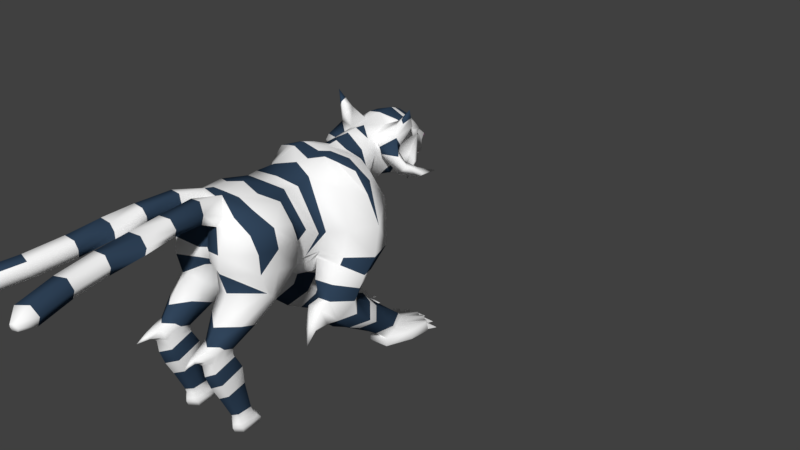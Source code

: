 # Source: Monster_kitty.blend  (saved by Blender 3.3.6; exported with 4.5.12 LTS)
import bpy
from mathutils import Matrix  # noqa: F401  (used for matrix-valued properties, if any)

bpy.ops.wm.read_factory_settings(use_empty=True)
scene = bpy.context.scene
scene.name = 'Scene'

# ---- collections
col_collection_1 = bpy.data.collections.new('Collection 1'); scene.collection.children.link(col_collection_1)
col_collection_2 = bpy.data.collections.new('Collection 2'); scene.collection.children.link(col_collection_2)

# ---- materials (node trees are filled in below, after node groups)
mat_eyes = bpy.data.materials.new('Eyes')
mat_eyes.alpha_threshold = 0.0
mat_eyes.use_transparent_shadow = False
mat_eyes.diffuse_color = (0.04203, 0.0091, 0.0299, 1.0)
mat_eyes.roughness = 0.5
mat_material = bpy.data.materials.new('Material')
mat_material.alpha_threshold = 0.0
mat_material.use_transparent_shadow = False
mat_material.diffuse_color = (1.0, 1.0, 1.0, 1.0)
mat_material.roughness = 0.5
mat_material.line_color = (0.0, 0.0, 0.0, 1.0)
mat_nose = bpy.data.materials.new('Nose')
mat_nose.alpha_threshold = 0.0
mat_nose.use_transparent_shadow = False
mat_nose.diffuse_color = (0.3264, 0.1177, 0.2742, 1.0)
mat_nose.roughness = 0.5
mat_teeeth = bpy.data.materials.new('Teeeth')
mat_teeeth.alpha_threshold = 0.0
mat_teeeth.use_transparent_shadow = False
mat_teeeth.roughness = 0.5
mat_stripes = bpy.data.materials.new('Stripes')
mat_stripes.alpha_threshold = 0.0
mat_stripes.use_transparent_shadow = False
mat_stripes.diffuse_color = (0.03082, 0.05839, 0.1025, 1.0)
mat_stripes.roughness = 0.5
mat_mouth = bpy.data.materials.new('Mouth')
mat_mouth.alpha_threshold = 0.0
mat_mouth.use_transparent_shadow = False
mat_mouth.diffuse_color = (0.8, 0.0417, 0.07084, 1.0)
mat_mouth.roughness = 0.5

# ---- material node trees

# ---- world
world_world = bpy.data.worlds.new('World'); scene.world = world_world
world_world.color = (0.05088, 0.05088, 0.05088)
world_world.use_sun_shadow = False
world_world.sun_shadow_jitter_overblur = 0.0
world_world.cycles.sampling_method = 'MANUAL'

# ---- meshes
me_cube = bpy.data.meshes.new('Cube')
me_cube.from_pydata([(0.5572, 0.6689, 2.426), (0.5857, -1.708, 2.052), (0.6035, 1.199, 4.336), (0.8786, -1.556, 4.392), (0.6678, -2.97, 2.807), (0.0, 1.455, 4.718), (0.6417, -2.605, 4.36), (-0.007482, 1.511, 2.851), (0.5444, -0.242, 2.523), (0.457, 1.399, 4.445), (0.5189, -0.3601, 4.427), (0.1721, 1.496, 2.874), (0.0, 1.076, 2.087), (2.32e-17, -1.845, 2.685), (2.682e-07, 1.067, 4.656), (-4.524e-07, -1.724, 4.651), (-3.483e-07, -2.515, 2.934), (-3.2e-07, -2.521, 4.447), (-1.434e-07, -0.1868, 4.555), (7.171e-08, -0.3426, 1.866), (1.201, 0.8131, 1.923), (1.074, 0.9906, 4.212), (1.107, -0.09618, 2.378), (1.002, 0.02349, 4.143), (1.109, -2.036, 2.414), (1.304, -1.668, 4.069), (1.228, -2.379, 2.745), (1.106, -2.622, 4.117), (0.7477, 1.375, 3.676), (0.7884, -1.078, 3.431), (0.636, -3.077, 3.705), (0.7391, -0.121, 3.082), (0.5761, 1.519, 3.907), (-4.782e-07, -2.809, 3.569), (1.148, 1.383, 3.471), (1.136, 0.1248, 3.11), (1.143, -1.369, 3.459), (1.197, -2.521, 3.671), (0.7499, -3.051, 1.626), (0.7076, -3.623, 1.866), (0.5036, -3.051, 1.626), (0.473, -3.451, 1.864), (0.8767, -3.097, 1.636), (0.905, -3.453, 1.857), (0.3508, -2.821, 4.143), (0.2587, -2.538, 4.71), (-4.35e-07, -2.776, 3.286), (0.1066, -2.814, 4.123), (0.655, -3.096, 3.303), (0.416, -3.233, 4.88), (0.4529, -3.266, 4.396), (0.1751, -3.244, 4.871), (0.1831, -3.235, 4.421), (1.102e-07, 0.4932, 4.593), (0.403, 0.4524, 4.712), (-4.676e-07, -2.626, 4.233), (0.4473, -2.678, 4.339), (0.5183, -3.253, 4.624), (0.1392, -3.237, 4.646), (0.1038, -2.73, 4.37), (0.5299, -4.057, 4.854), (0.5568, -4.016, 4.473), (0.2479, -4.09, 4.855), (0.2389, -4.009, 4.511), (0.6414, -4.03, 4.649), (0.1965, -4.05, 4.685), (0.5824, -4.797, 4.817), (0.6173, -4.766, 4.41), (0.2813, -4.824, 4.815), (0.2787, -4.748, 4.446), (0.7045, -4.778, 4.599), (0.23, -4.785, 4.632), (0.8163, 2.072, -0.006636), (0.7847, 1.309, -0.1754), (1.02, 2.108, -1.011e-05), (1.026, 1.323, -0.1448), (0.0, 1.725, 4.749), (-0.008799, 1.803, 3.2), (0.3424, 1.736, 4.573), (0.1335, 1.83, 3.222), (0.4737, 1.806, 4.168), (0.4547, -0.9627, 2.583), (0.6193, -0.7851, 4.38), (-3.411e-07, -0.7883, 4.435), (3.585e-08, -0.936, 2.369), (0.804, -0.4132, 3.18), (0.3304, -1.42, 2.751), (0.5342, -1.105, 4.408), (-3.656e-07, -1.172, 4.456), (0.7449, -0.7256, 3.379), (1.49e-08, -1.38, 2.556), (0.5294, 0.3071, 2.432), (1.434e-07, 0.2347, 1.789), (1.507, 0.2505, 2.124), (1.437, 0.4744, 3.977), (1.593, 0.6494, 3.21), (0.6475, 1.669, -0.08115), (1.195, 1.678, -0.0794), (0.3804, -2.203, 4.578), (0.1083, -2.69, 4.668), (0.7447, -2.199, 4.413), (1.209, -2.506, 3.215), (1.146, -1.445, 2.968), (0.676, -1.254, 2.965), (0.7734, -0.3163, 0.896), (1.069, -0.1664, 0.974), (1.085, 0.4283, 1.292), (0.7529, 0.4352, 1.32), (1.367, 0.131, 1.133), (0.6244, 0.1503, 1.152), (1.072, -0.4123, 1.582), (0.6523, 0.4279, 1.468), (0.8264, -0.5126, 1.637), (1.096, 0.4352, 1.442), (1.374, 0.05956, 1.5), (0.5675, 0.1167, 1.544), (0.6417, -0.2237, 2.624), (1.123, -0.002185, 2.531), (0.8385, 1.29, 2.746), (0.4163, 1.566, 3.337), (1.394, 1.147, 2.508), (0.331, 1.828, 3.763), (0.6463, -0.6854, 2.696), (0.6672, -1.073, 3.003), (1.597, 0.4995, 2.502), (0.7861, -0.9281, 0.9714), (0.9272, -0.8327, 0.8845), (1.071, -0.8625, 1.091), (0.9312, -0.9358, 1.216), (0.7406, -0.6057, 1.014), (0.7168, -0.7248, 1.502), (1.045, -0.4992, 1.036), (1.048, -0.6537, 1.462), (0.4529, 0.2163, 4.672), (-1.659e-08, 0.1532, 4.519), (1.892e-07, 0.7801, 4.62), (0.5195, 0.8924, 4.546), (0.7226, 0.3025, 4.593), (0.7391, 0.6828, 4.554), (1.112, 0.4578, 4.437), (1.003, -1.114, 0.7383), (0.1954, -1.971, 2.414), (0.1817, -2.771, 3.088), (0.2395, -1.781, 2.645), (0.1677, -2.546, 2.943), (0.1434, -1.398, 2.644), (0.3568, 1.259, 2.565), (0.4453, 0.8044, 2.086), (0.4713, -0.3285, 2.111), (0.4881, -0.5041, 2.361), (0.4583, 0.2244, 2.138), (0.6075, 1.151, 2.783), (-0.004921, 1.341, 2.517), (0.7077, 1.265, 3.218), (0.5937, 1.364, 2.924), (0.704, 0.9502, 2.231), (0.2452, 1.121, 4.484), (0.0, 1.263, 4.684), (0.1465, -2.907, 3.562), (0.1541, -2.897, 3.32), (-4.423e-07, -2.749, 4.009), (0.5824, -4.797, 4.817), (0.6173, -4.766, 4.41), (0.2813, -4.824, 4.815), (0.2787, -4.748, 4.446), (0.7045, -4.778, 4.599), (0.23, -4.785, 4.632), (0.5947, -5.599, 4.76), (0.641, -5.596, 4.354), (0.2928, -5.612, 4.751), (0.3029, -5.56, 4.379), (0.7229, -5.6, 4.545), (0.2479, -5.583, 4.566), (-3.931e-07, -2.65, 3.116), (7.451e-09, -1.613, 2.62), (0.7218, 2.745, 3.997), (0.5386, 2.474, 4.548), (0.4525, 2.232, 3.702), (0.3228, 2.825, 3.351), (0.4104, 3.141, 3.799), (0.3717, 3.265, 4.549), (0.614, 2.464, 3.88), (0.7462, 2.389, 4.313), (0.3716, 1.986, 4.591), (0.6819, 2.747, 4.571), (0.7051, 3.048, 4.357), (0.614, 2.745, 3.618), (0.3795, 2.464, 3.5), (0.6488, 3.063, 3.953), (0.414, 3.085, 3.544), (0.4319, 3.496, 4.001), (3.872e-07, 2.544, 4.875), (0.0, 2.969, 4.876), (0.0, 1.994, 4.73), (1.291e-07, 2.602, 3.311), (2.581e-07, 2.241, 3.441), (0.0, 2.987, 3.634), (1.291e-07, 3.048, 3.311), (2.581e-07, 3.524, 4.28), (2.587e-07, 3.483, 4.194), (0.3777, 3.612, 3.682), (0.3133, 3.705, 3.923), (0.0, 3.949, 3.67), (2.594e-07, 3.974, 4.035), (0.3192, 3.436, 3.475), (0.3283, 3.196, 3.699), (0.0, 3.94, 3.603), (1.292e-07, 3.569, 3.277), (2.589e-07, 3.957, 3.823), (0.2051, 3.928, 3.979), (2.592e-07, 3.637, 4.134), (0.0, 4.029, 3.935), (2.589e-07, 3.991, 3.755), (0.2051, 3.947, 3.911), (2.309e-07, 3.907, 3.359), (1.567e-07, 3.769, 3.167), (0.2071, 3.719, 3.309), (0.1757, 3.741, 3.621), (0.203, 3.612, 3.519), (0.0, 3.509, 3.554), (0.2478, 3.022, 3.843), (0.2306, 3.811, 3.666), (0.1685, 3.881, 3.754), (-0.0002734, 3.885, 3.682), (0.32, 3.593, 3.623), (0.2611, 3.524, 3.497), (0.0009329, 3.395, 3.55), (0.1596, 3.503, 3.376), (1.394e-07, 3.643, 3.236), (0.1852, 3.619, 3.34), (0.1317, 3.544, 4.12), (0.07599, 3.482, 4.206), (0.4062, 3.395, 4.421), (0.171, 3.543, 4.315), (0.5794, 3.263, 4.426), (0.7418, 2.92, 4.513), (0.54, 3.367, 4.175), (0.3131, 3.512, 4.172), (0.3673, 3.461, 4.175), (0.475, 3.352, 4.229), (0.4297, 3.321, 4.339), (0.5698, 2.968, 4.305), (0.5265, 3.257, 4.272), (0.2904, 3.429, 4.246), (0.3278, 3.4, 4.287), (0.3012, 3.436, 4.228), (0.3737, 3.41, 4.195), (0.8318, 2.351, 4.779), (0.8204, 2.161, 4.576), (0.7046, 2.391, 4.893), (1.066, 2.429, 4.835), (0.0, 3.25, 4.758), (0.1858, 3.472, 4.498), (0.3813, 3.353, 4.484), (-3.173e-17, 3.484, 4.448), (0.4558, 3.34, 4.3), (0.5799, 3.192, 4.29), (0.2568, 3.467, 4.244), (0.3242, 3.409, 4.315), (0.3003, 3.459, 4.198), (0.497, 3.334, 4.192), (0.3286, 3.414, 4.217), (1.06, 2.334, 5.254), (0.2715, 2.387, 4.693), (3.63e-07, 2.273, 4.726), (0.1698, 3.336, 4.652), (-3.014e-17, 3.441, 4.578), (0.2551, 3.172, 4.678), (0.3949, 2.918, 4.753), (0.3897, 2.533, 4.734), (0.4079, 2.673, 4.761), (0.8794, 2.719, 3.809), (0.6934, 2.697, 3.332), (0.8064, 2.957, 3.765), (-1.741e-07, -2.18, 2.81), (1.168, -2.208, 2.579), (1.257, -2.116, 4.142), (1.17, -1.945, 3.565), (0.5036, -3.284, 1.704), (0.8747, -3.316, 1.715), (1.177, -1.976, 3.092), (0.2054, -2.259, 2.661), (0.7329, -2.667, -0.01777), (0.7407, -3.168, -0.05865), (0.5832, -2.687, -0.01938), (0.5832, -3.059, -0.03255), (0.8666, -2.722, -0.02445), (0.8635, -3.074, -0.02948), (0.7082, -2.528, -0.2668), (0.5832, -2.873, -0.02597), (0.8651, -2.898, -0.02697), (0.7409, 2.153, 4.766), (0.5097, 2.258, 4.186), (0.4156, 2.12, 4.108), (0.4252, 1.961, 4.434), (0.3797, 1.915, 4.388), (0.5213, 1.932, 4.353), (0.7943, 2.265, 4.231), (1.062, 1.947, 4.253), (0.6098, 1.896, 4.209), (0.9913, 2.249, 4.033), (1.251, 2.039, 4.02), (0.9428, 2.076, 3.744), (1.267, 2.366, 3.916), (1.473, 2.311, 3.82), (1.318, 2.35, 3.685), (1.47, 2.754, 3.771), (0.6341, 2.139, 4.082), (1.11, 2.393, 3.79), (0.7665, 2.109, 4.004), (0.9242, 2.203, 3.929), (1.079, -3.011, 2.199), (1.017, -2.575, 2.015), (0.6664, -2.373, 1.822), (0.6896, -3.397, 2.215), (0.3084, -3.09, 2.303), (0.3491, -2.515, 1.998), (0.3287, -2.803, 2.151), (1.048, -2.793, 2.107), (0.4584, -3.462, 0.9591), (0.7201, 0.01638, 0.5944), (1.104, 0.8776, 0.9985), (1.416, 0.5224, 0.7978), (0.565, 0.5391, 0.8097), (1.092, 0.1883, 0.6362), (0.7428, 1.042, 1.026), (0.4584, -3.167, 1.059), (0.7703, -2.872, 1.16), (0.931, -2.926, 1.135), (0.9284, -3.207, 1.046), (0.4584, -2.872, 1.16), (0.721, -3.625, 0.8643), (0.9259, -3.488, 0.9566), (0.4843, -3.618, 1.538), (0.7594, -3.069, 1.535), (0.4843, -3.069, 1.535), (0.8966, -3.641, 1.543), (0.4843, -3.344, 1.536), (0.9011, -3.121, 1.529), (0.8989, -3.381, 1.536), (0.7159, -3.782, 1.506), (0.4747, -3.325, 1.392), (0.9133, -3.1, 1.46), (0.9109, -3.362, 1.379), (0.7184, -3.751, 1.214), (0.4747, -3.599, 1.301), (0.7642, -3.05, 1.483), (0.4747, -3.05, 1.483), (0.9086, -3.624, 1.299), (0.5172, -3.065, 0.6395), (0.8944, -2.87, 0.6862), (0.8923, -3.097, 0.6308), (0.7268, -3.437, 0.5097), (0.5172, -3.303, 0.5759), (0.7661, -2.827, 0.7031), (0.5172, -2.827, 0.7031), (0.8903, -3.324, 0.5754), (0.5514, -3.795, 1.65), (0.5649, -3.725, 1.821), (0.7098, -3.828, 1.834), (0.8229, -3.737, 1.829), (0.8397, -3.811, 1.654), (0.7133, -3.909, 1.628), (0.6297, -4.003, 1.697), (0.6364, -4.0, 1.779), (0.7077, -4.044, 1.768), (0.7634, -4.006, 1.78), (0.7717, -4.01, 1.696), (0.7095, -4.047, 1.671), (0.9007, -3.549, 1.697), (0.5139, -3.696, 1.587), (0.877, -3.699, 1.581), (0.7387, -4.263, 1.656), (0.4788, -3.537, 1.696), (0.8042, 2.757, -0.3321), (0.6575, 1.427, -0.2571), (1.037, 2.753, -0.3321), (1.133, 1.43, -0.2571), (0.4623, 1.979, -0.2439), (1.383, 2.039, -0.2439), (0.7968, 2.803, -0.4138), (0.6406, 1.371, -0.4573), (1.045, 2.803, -0.4138), (1.148, 1.394, -0.4573), (0.4325, 1.969, -0.4574), (1.414, 2.032, -0.4574), (0.8294, 2.71, -0.5449), (0.7148, 1.622, -0.5449), (1.011, 2.704, -0.5449), (1.086, 1.613, -0.5449), (0.5627, 2.047, -0.5543), (1.28, 2.093, -0.5521), (0.6806, 0.4036, 0.3803), (1.073, 1.128, 0.7692), (1.337, 0.8187, 0.5817), (0.5976, 0.8271, 0.5901), (1.067, 0.5485, 0.4312), (0.7651, 1.235, 0.7873), (0.7824, 1.156, -0.06784), (1.018, 1.99, 0.1308), (1.19, 1.593, 0.03471), (0.6629, 1.587, 0.0348), (1.022, 1.162, -0.03459), (0.8074, 1.978, 0.1331), (0.7319, 1.87, -0.04389), (1.107, 1.893, -0.03971), (0.5516, 2.647, -0.3321), (1.283, 2.661, -0.3321), (0.5278, 2.673, -0.4138), (1.307, 2.692, -0.4138), (0.6324, 2.631, -0.5449), (1.203, 2.639, -0.5449), (0.926, 2.073, -0.5521), (0.6897, 1.77, -0.06252), (1.151, 1.786, -0.05955), (0.4115, 2.54, -0.2298), (1.433, 2.557, -0.2298), (0.3785, 2.553, -0.4554), (1.467, 2.574, -0.4554), (0.5231, 2.491, -0.5569), (1.319, 2.504, -0.5569), (1.082, 2.5, -0.5569), (0.7606, 2.495, -0.5569), (0.729, -2.624, -0.1556), (0.7437, -3.128, -0.1891), (0.585, -2.64, -0.1649), (0.585, -3.016, -0.1662), (0.8705, -2.676, -0.1689), (0.8675, -3.032, -0.1626), (0.7392, -2.397, -0.3939), (0.585, -2.828, -0.1656), (0.869, -2.854, -0.1658), (0.7478, -3.156, -0.319), (0.5498, -2.546, -0.2941), (0.5498, -3.016, -0.2917), (0.9062, -2.59, -0.2987), (0.9024, -3.035, -0.287), (0.7386, -2.444, -0.5295), (0.5498, -2.781, -0.2929), (0.9043, -2.813, -0.2929), (0.7482, -3.168, -0.3939), (0.5417, -2.455, -0.3939), (0.5417, -3.005, -0.3939), (0.9133, -2.507, -0.3939), (0.9093, -3.027, -0.3939), (0.5417, -2.73, -0.3939), (0.9113, -2.767, -0.3939), (0.7465, -3.116, -0.5295), (0.5664, -2.495, -0.5295), (0.5664, -2.974, -0.5295), (0.8905, -2.54, -0.5295), (0.887, -2.993, -0.5295), (0.7634, -2.805, -0.5295), (0.5664, -2.734, -0.5295), (0.8887, -2.767, -0.5295), (0.2731, 3.625, 3.7), (0.4596, -1.781, 4.529), (0.2883, -2.203, 2.217), (0.232, -2.795, 2.651), (0.2601, -2.5, 2.434), (5.201e-09, -2.235, 4.606), (-3.388e-07, -2.434, 4.534), (0.678, -6.465, 4.704), (0.7392, -6.448, 4.3), (0.3899, -6.543, 4.682), (0.404, -6.487, 4.311), (0.811, -6.436, 4.495), (0.3481, -6.523, 4.494), (0.8817, -7.334, 4.646), (0.9559, -7.303, 4.245), (0.6155, -7.473, 4.612), (0.6334, -7.413, 4.241), (1.016, -7.276, 4.443), (0.5782, -7.462, 4.423), (0.9587, -7.699, 4.485), (0.9846, -7.688, 4.345), (0.866, -7.747, 4.473), (0.8722, -7.726, 4.344), (1.005, -7.678, 4.414), (0.853, -7.743, 4.407), (0.5675, 0.6427, 2.322), (0.575, -0.2713, 2.427), (0.5335, 0.2865, 2.336), (0.1025, 3.951, 4.007), (0.1025, 3.942, 3.901), (4.542e-08, 4.023, 3.903), (0.1025, 3.988, 3.923), (0.1025, 3.969, 3.833), (2.589e-07, 3.974, 3.789), (0.2051, 3.937, 3.945), (1.297e-07, 4.002, 3.985), (0.1025, 3.969, 3.965), (0.1025, 3.955, 3.867), (0.9233, 2.799, -0.4973), (0.9618, 2.816, -0.2677), (0.8848, 2.816, -0.2677), (0.9233, 3.145, -0.5272), (0.718, 2.726, -0.4973), (0.75, 2.753, -0.2677), (0.6763, 2.73, -0.2677), (0.6159, 3.056, -0.5272), (1.144, 2.729, -0.4973), (1.185, 2.734, -0.2677), (1.112, 2.756, -0.2677), (1.244, 3.061, -0.5272), (1.343, 2.588, -0.4973), (1.385, 2.588, -0.2677), (1.313, 2.618, -0.2677), (1.474, 2.908, -0.5272), (0.4993, 2.588, -0.4973), (0.5264, 2.62, -0.2677), (0.4575, 2.585, -0.2677), (0.3437, 2.897, -0.5272), (0.1751, -3.244, 4.871), (0.2164, 3.762, 3.602), (0.164, 3.844, 3.731), (0.1843, 3.83, 3.625), (0.1773, 3.708, 3.738), (0.1727, 3.762, 3.602), (0.2646, 3.708, 3.738), (0.155, 3.78, 3.429), (0.1078, 3.804, 3.628), (0.1516, 3.808, 3.695), (0.05225, 3.892, 3.686), (0.09092, 3.833, 3.699), (0.01425, 3.872, 3.698), (0.1334, 3.851, 3.686), (0.06608, 3.851, 3.695), (0.02861, 3.845, 3.627), (0.1634, 3.757, 3.689), (0.1102, 3.762, 3.602), (0.1564, 3.732, 3.604), (0.1453, 3.756, 3.607), (0.05127, 3.98, 3.794), (0.0769, 3.974, 3.875), (0.08942, 3.958, 3.857), (0.9596, 2.827, -0.2571), (0.8819, 2.828, -0.2571), (0.9624, 2.876, -0.4573), (0.8796, 2.876, -0.4573), (0.72, 2.793, -0.2571), (0.6358, 2.756, -0.2571), (1.119, 2.795, -0.2571), (1.201, 2.764, -0.2571), (0.7071, 2.832, -0.4573), (0.6174, 2.789, -0.4573), (1.133, 2.839, -0.4573), (1.22, 2.802, -0.4573), (0.5049, 2.659, -0.248), (0.4582, 2.6, -0.2389), (1.333, 2.675, -0.248), (1.383, 2.616, -0.2389), (0.478, 2.681, -0.4567), (0.4282, 2.617, -0.456), (1.361, 2.701, -0.4567), (1.414, 2.638, -0.456), (1.089, -0.3297, 1.98), (0.7007, -0.4674, 2.032), (1.148, 0.6241, 1.682), (1.44, 0.155, 1.812), (0.5505, 0.1262, 1.94), (0.6781, 0.689, 1.849), (0.6099, 0.5353, 1.895), (1.206, 0.8036, 4.127), (0.946, 2.342, 5.016), (1.063, 2.382, 5.044), (0.9403, 2.248, 4.915), (0.8824, 2.363, 5.073), (0.9006, 2.244, 5.01), (0.8359, 1.921, 4.231), (0.5655, 1.914, 4.281), (0.7916, 1.939, 4.303), (0.0, 3.109, 4.818), (-0.0001367, 3.114, 3.793)], [], [(147, 12, 152, 146), (89, 87, 3, 29), (316, 313, 38, 40), (146, 152, 7, 11), (29, 3, 25, 36), (116, 8, 117), (14, 156, 157), (150, 148, 19, 92), (135, 53, 54), (3, 456, 98, 100), (30, 6, 56, 44), (87, 88, 15, 456), (95, 94, 23, 35), (139, 94, 563, 138), (28, 2, 21, 34), (402, 398, 73, 75), (277, 276, 27, 37), (100, 6, 27, 276), (48, 4, 26), (318, 311, 43, 279), (30, 37, 27), (277, 37, 101), (118, 153, 28, 34, 120), (124, 95, 35, 117), (48, 159, 142, 4), (10, 31, 35, 23), (103, 29, 36, 102), (9, 32, 80, 78), (89, 29, 103), (28, 32, 9), (355, 354, 282, 284), (350, 351, 290, 286), (317, 316, 40, 278), (311, 314, 39, 43), (313, 312, 42, 38), (13, 174, 143, 141), (99, 59, 58, 51), (52, 50, 61, 63), (158, 159, 48, 30), (158, 33, 46, 159), (164, 162, 168, 170), (47, 160, 33, 158), (47, 44, 50, 52), (45, 99, 51, 49), (44, 56, 57, 50), (137, 54, 133), (133, 134, 18, 10), (136, 54, 138), (65, 63, 69, 71), (57, 56, 45, 49), (56, 6, 45), (58, 59, 47, 52), (55, 59, 99, 17), (57, 49, 60, 64), (62, 65, 71, 68), (50, 57, 64, 61), (51, 58, 65, 62), (58, 52, 63, 65), (49, 51, 62, 60), (69, 67, 162, 164), (70, 66, 161, 165), (60, 62, 68, 66), (64, 60, 66, 70), (63, 61, 67, 69), (61, 64, 70, 67), (97, 75, 377, 379), (403, 399, 74, 72), (403, 72, 404), (400, 402, 75, 97), (80, 295, 78), (5, 9, 78, 76), (119, 11, 79, 121), (11, 7, 77, 79), (31, 85, 122), (149, 81, 84), (10, 18, 83, 82), (31, 10, 82, 85), (122, 85, 89, 123), (81, 86, 145), (82, 83, 88, 87), (85, 82, 87, 89), (400, 97, 414), (398, 401, 96, 73), (74, 376, 536), (120, 34, 95, 124), (34, 21, 563, 95), (147, 150, 92, 12), (100, 98, 45, 6), (1, 103, 102, 24), (275, 280, 101, 26), (30, 48, 101, 37), (112, 115, 109, 104), (113, 114, 108, 106), (114, 110, 105, 108), (115, 111, 107, 109), (111, 113, 106, 107), (130, 129, 125), (561, 111, 562), (560, 562, 111, 115), (559, 556, 110, 114), (558, 559, 114, 113), (557, 560, 115, 112), (20, 120, 124, 93), (81, 122, 123, 86), (8, 116, 122, 81, 149), (32, 119, 121, 80), (77, 195, 79), (93, 124, 117, 22), (0, 118, 155), (31, 116, 117, 35), (28, 153, 154, 119, 32), (86, 123, 103), (127, 128, 140), (129, 131, 126), (132, 130, 128), (131, 132, 127), (105, 110, 132, 131), (110, 112, 130, 132), (104, 105, 131, 129), (112, 104, 129, 130), (2, 136, 138, 21), (54, 53, 134), (23, 137, 133, 10), (54, 137, 139), (2, 156, 136), (137, 23, 94, 139), (138, 54, 139), (136, 135, 54), (133, 54, 134), (128, 130, 125), (127, 132, 128), (126, 131, 127), (125, 129, 126), (274, 13, 141, 281), (125, 126, 140), (126, 127, 140), (128, 125, 140), (314, 315, 41, 39), (90, 145, 143, 174), (86, 1, 143), (84, 145, 90), (0, 91, 150, 147), (8, 149, 148), (91, 8, 148, 150), (119, 154, 146, 11), (147, 146, 151), (118, 0, 151), (153, 118, 151), (0, 147, 151), (146, 154, 151), (154, 153, 151), (561, 155, 20, 558), (155, 118, 120, 20), (136, 156, 135), (157, 156, 2, 9, 5), (156, 14, 135), (142, 159, 46, 173), (47, 158, 44), (165, 161, 167, 171), (160, 47, 59, 55), (67, 70, 165, 162), (68, 71, 166, 163), (71, 69, 164, 166), (66, 68, 163, 161), (168, 171, 466, 463), (170, 168, 463, 465), (162, 165, 171, 168), (163, 166, 172, 169), (166, 164, 170, 172), (161, 163, 169, 167), (173, 16, 144, 142), (175, 182, 181), (184, 176, 247, 250), (175, 181, 186), (188, 185, 273), (185, 175, 271), (176, 184, 270, 269), (80, 293, 295), (178, 187, 194), (189, 197, 207, 227, 204), (254, 252, 233), (176, 269, 263), (79, 195, 177, 121), (178, 194, 197), (221, 223, 202), (180, 265, 267), (198, 233, 231, 199), (199, 231, 230), (196, 220, 179, 205), (189, 178, 197), (194, 187, 195), (187, 177, 195), (78, 183, 193), (191, 270, 268, 192), (184, 180, 267, 268), (185, 190, 236), (185, 188, 190), (188, 179, 190), (188, 189, 179), (188, 186, 189), (186, 178, 189), (186, 187, 178), (186, 181, 187), (181, 177, 187), (184, 235, 234), (182, 185, 235), (182, 175, 185), (181, 292, 293, 177), (181, 182, 292), (182, 184, 250, 248), (209, 201, 222), (203, 210, 209, 483), (190, 179, 200, 201), (217, 218, 206), (210, 230, 201, 209), (227, 207, 228, 229), (189, 204, 205), (222, 221, 202), (492, 535, 488, 212, 533, 534, 487), (211, 486, 485), (491, 489, 213, 486), (226, 196, 205, 224), (214, 216, 215), (229, 228, 215, 216), (206, 219, 217), (224, 225, 218, 217), (206, 218, 216, 214), (201, 200, 221, 222), (200, 455, 221), (208, 484, 209, 222, 202), (220, 196, 573), (205, 204, 225, 224), (219, 226, 224, 217), (218, 225, 229, 216), (229, 225, 204, 227), (234, 232, 253, 180), (231, 233, 258, 257), (238, 237, 259, 246), (232, 234, 256, 240), (230, 210, 199), (234, 235, 185), (237, 190, 201, 230), (230, 231, 257), (237, 238, 190), (238, 236, 190), (185, 236, 260, 241), (243, 244, 261, 245), (244, 255, 239, 261), (230, 257, 259), (242, 239, 255), (260, 256, 241), (234, 185, 241, 256), (236, 238, 246, 260), (233, 232, 240, 258), (237, 230, 259), (180, 184, 234), (565, 564, 262), (566, 565, 262), (183, 296, 248), (263, 249, 176), (252, 265, 180), (252, 180, 253, 233), (233, 253, 232), (266, 265, 252), (242, 255, 240, 256), (244, 243, 257, 258), (255, 244, 258, 240), (243, 245, 259, 257), (239, 242, 256, 260), (245, 261, 246, 259), (261, 239, 260, 246), (567, 568, 262), (564, 567, 262), (247, 176, 249), (183, 249, 263), (263, 264, 193), (264, 263, 191), (184, 182, 235), (193, 183, 263), (269, 270, 191), (268, 270, 184), (268, 267, 192), (263, 269, 191), (267, 265, 251, 572), (265, 266, 251), (249, 183, 291), (179, 189, 205), (271, 272, 273), (271, 273, 185), (186, 188, 273, 272), (175, 186, 272, 271), (16, 274, 281, 144), (24, 102, 280, 275), (315, 317, 278, 41), (353, 349, 289, 285), (354, 350, 286, 282), (102, 36, 277, 280), (312, 318, 279, 42), (36, 25, 276, 277), (3, 100, 276, 25), (6, 30, 27), (283, 285, 426, 424), (290, 287, 428, 431), (287, 283, 424, 428), (289, 284, 425, 430), (356, 352, 283, 287), (351, 356, 287, 290), (352, 353, 285, 283), (349, 355, 284, 289), (291, 183, 248), (568, 291, 248, 566), (298, 569, 299, 302, 301), (293, 80, 121, 177), (292, 307, 296, 294), (293, 292, 294, 295), (248, 296, 571, 298), (294, 296, 183), (296, 570, 571), (295, 294, 183), (248, 298, 297), (307, 309, 299), (301, 302, 305, 304), (298, 301, 300), (297, 300, 310), (304, 305, 306), (301, 304, 303), (302, 310, 308, 305), (303, 304, 306), (305, 308, 306), (309, 310, 302), (306, 308, 303), (308, 310, 300, 303), (307, 292, 182), (309, 307, 182, 297), (296, 307, 299, 570), (299, 309, 302), (309, 297, 310), (297, 298, 300), (182, 248, 297), (300, 301, 303), (295, 183, 78), (24, 275, 318, 312), (144, 281, 459, 458), (4, 458, 315, 314), (1, 24, 312, 313), (26, 4, 314, 311), (281, 141, 457, 459), (275, 26, 311, 318), (143, 1, 457, 141), (341, 347, 330, 326), (344, 345, 319, 331), (343, 348, 332, 329), (348, 344, 331, 332), (346, 342, 328, 327), (345, 341, 326, 319), (104, 109, 323, 320), (106, 108, 322, 321), (108, 105, 324, 322), (109, 107, 325, 323), (107, 106, 321, 325), (342, 343, 329, 328), (347, 346, 327, 330), (105, 104, 320, 324), (40, 38, 334, 335), (42, 279, 339, 338), (41, 278, 373), (38, 42, 338, 334), (333, 340, 370), (279, 369, 336, 339), (39, 41, 358, 359), (278, 40, 335, 337), (335, 334, 346, 347), (338, 339, 343, 342), (333, 337, 341, 345), (334, 338, 342, 346), (336, 340, 344, 348), (339, 336, 348, 343), (340, 333, 345, 344), (337, 335, 347, 341), (326, 330, 355, 349), (331, 319, 353, 352), (329, 332, 356, 351), (332, 331, 352, 356), (327, 328, 350, 354), (319, 326, 349, 353), (328, 329, 351, 350), (330, 327, 354, 355), (357, 362, 368, 363), (359, 358, 364, 365), (41, 373, 370, 357, 358), (340, 371, 361, 362), (336, 369, 371), (43, 39, 359, 360), (368, 367, 372), (364, 363, 372), (360, 359, 365, 366), (358, 357, 363, 364), (362, 361, 367, 368), (361, 360, 366, 367), (371, 340, 336), (370, 373, 333), (367, 366, 372), (365, 364, 372), (363, 368, 372), (366, 365, 372), (370, 340, 362, 357), (371, 369, 43, 360, 361), (369, 279, 43), (373, 278, 337, 333), (379, 377, 383, 385), (536, 376, 382, 538), (72, 374, 540), (75, 73, 375, 377), (73, 96, 378, 375), (414, 97, 379, 416), (381, 384, 390, 387), (383, 381, 387, 389), (410, 552, 408), (377, 375, 381, 383), (375, 378, 384, 381), (416, 379, 385, 418), (421, 411, 420), (387, 390, 412, 391, 389), (418, 385, 391, 420), (388, 538, 382), (385, 383, 389, 391), (320, 323, 395, 392), (321, 322, 394, 393), (322, 324, 396, 394), (323, 325, 397, 395), (325, 321, 393, 397), (324, 320, 392, 396), (392, 395, 401, 398), (393, 394, 400, 399), (394, 396, 402, 400), (395, 397, 403, 401), (397, 393, 399, 403), (396, 392, 398, 402), (386, 544, 380), (411, 547, 409), (422, 410, 411, 421), (419, 410, 422), (410, 386, 388, 411), (543, 407, 409, 547), (540, 374, 380, 544), (405, 407, 543), (404, 406, 548), (401, 403, 404, 413), (74, 399, 405), (96, 413, 415, 378), (548, 406, 408, 552), (378, 415, 417, 384), (390, 419, 422, 412), (412, 422, 421), (384, 417, 419, 390), (554, 555, 418, 420, 411), (412, 421, 420, 391), (551, 416, 418, 555), (414, 416, 551), (399, 400, 414, 405), (96, 401, 413), (425, 423, 288, 433), (426, 430, 438, 434), (423, 427, 435, 288), (427, 431, 439, 435), (286, 290, 431, 427), (282, 286, 427, 423), (285, 289, 430, 426), (284, 282, 423, 425), (288, 435, 443, 429), (435, 439, 446, 443), (432, 434, 442, 440), (439, 436, 444, 446), (430, 425, 433, 438), (428, 424, 432, 436), (431, 428, 436, 439), (424, 426, 434, 432), (440, 442, 449, 447), (446, 444, 451, 454), (444, 440, 447, 451), (445, 441, 448, 453), (434, 438, 445, 442), (433, 288, 429, 441), (438, 433, 441, 445), (436, 432, 440, 444), (453, 452, 447, 449), (452, 437, 450, 454), (447, 452, 454, 451), (448, 437, 452, 453), (443, 446, 454, 450), (429, 443, 450, 437), (442, 445, 453, 449), (441, 429, 437, 448), (179, 220, 455, 200), (455, 223, 221), (1, 86, 103), (456, 3, 87), (98, 456, 15), (458, 459, 317, 315), (459, 457, 316, 317), (458, 4, 142, 144), (457, 1, 313, 316), (145, 86, 143), (98, 15, 460), (45, 98, 460), (99, 45, 461, 17), (461, 45, 460), (465, 463, 469, 471), (466, 462, 468, 472), (169, 172, 467, 464), (172, 170, 465, 467), (167, 169, 464, 462), (171, 167, 462, 466), (473, 471, 477, 479), (470, 473, 479, 476), (463, 466, 472, 469), (464, 467, 473, 470), (467, 465, 471, 473), (462, 464, 470, 468), (479, 478, 474, 476), (475, 478, 479, 477), (468, 470, 476, 474), (472, 468, 474, 478), (471, 469, 475, 477), (469, 472, 478, 475), (490, 491, 486, 211), (203, 483, 491, 490), (483, 209, 489, 491), (485, 487, 534), (485, 486, 487), (486, 213, 487), (489, 492, 487, 213), (209, 484, 492, 489), (484, 208, 488, 535), (8, 91, 482, 481), (91, 0, 480, 482), (0, 155, 480), (556, 22, 481, 557), (8, 481, 22, 117), (84, 81, 145), (493, 496, 494), (494, 496, 495), (495, 496, 493), (493, 494, 495), (497, 500, 498), (498, 500, 499), (499, 500, 497), (497, 498, 499), (501, 504, 502), (502, 504, 503), (503, 504, 501), (501, 502, 503), (505, 508, 506), (506, 508, 507), (507, 508, 505), (505, 506, 507), (509, 512, 510), (510, 512, 511), (511, 512, 509), (509, 510, 511), (515, 516, 518, 517), (516, 520, 518), (517, 518, 514, 519), (518, 520, 514), (519, 514, 516, 515), (514, 520, 516), (515, 517, 519), (522, 521, 526), (523, 528, 525), (524, 521, 522), (525, 528, 527), (526, 521, 524), (526, 524, 522), (527, 528, 523), (523, 525, 527), (530, 529, 532), (531, 529, 530), (532, 529, 531), (532, 531, 530), (212, 485, 533), (533, 485, 534), (492, 484, 535), (148, 149, 84, 19), (198, 254, 233), (407, 550, 554, 409), (550, 551, 555, 554), (415, 549, 553, 417), (549, 548, 552, 553), (406, 541, 545, 408), (541, 540, 544, 545), (376, 542, 546, 382), (542, 543, 547, 546), (374, 537, 539, 380), (537, 536, 538, 539), (406, 404, 541), (413, 404, 548, 549), (415, 413, 549), (404, 72, 540, 541), (72, 74, 536, 537), (374, 72, 537), (376, 74, 542), (74, 405, 543, 542), (407, 405, 550), (405, 414, 551, 550), (409, 554, 411), (546, 547, 411, 388), (382, 546, 388), (539, 538, 388, 386), (380, 539, 386), (545, 544, 386, 410), (408, 545, 410), (553, 552, 410, 419), (417, 553, 419), (110, 556, 557, 112), (111, 561, 558, 113), (481, 482, 560, 557), (20, 93, 559, 558), (93, 22, 556, 559), (482, 480, 562, 560), (155, 561, 562, 480), (123, 89, 103), (116, 31, 122), (2, 28, 9), (138, 563, 21), (95, 563, 94), (280, 277, 101), (76, 78, 193), (571, 569, 298), (571, 570, 569), (570, 299, 569), (262, 568, 566), (247, 249, 567, 564), (249, 291, 568, 567), (248, 250, 565, 566), (250, 247, 564, 565), (254, 266, 252), (572, 192, 267), (101, 48, 26), (44, 158, 30), (455, 220, 573), (223, 455, 573)])
me_cube.polygons.foreach_set('use_smooth', [1, 1, 1, 1, 1, 1, 1, 1, 1, 1, 1, 1, 1, 1, 1, 1, 1, 1, 1, 1, 1, 1, 1, 1, 1, 1, 1, 1, 1, 1, 1, 1, 1, 1, 1, 1, 1, 1, 1, 1, 1, 1, 1, 1, 1, 1, 1, 1, 1, 1, 1, 1, 1, 1, 1, 1, 1, 1, 1, 1, 1, 1, 1, 1, 1, 1, 1, 1, 1, 1, 1, 1, 1, 1, 1, 1, 1, 1, 1, 1, 1, 1, 1, 1, 1, 1, 1, 1, 1, 1, 1, 1, 1, 1, 1, 1, 1, 1, 1, 1, 1, 1, 1, 1, 1, 1, 1, 1, 1, 1, 1, 1, 1, 1, 1, 1, 1, 1, 1, 1, 1, 1, 1, 1, 1, 1, 1, 1, 1, 1, 1, 1, 1, 1, 1, 1, 1, 1, 1, 1, 1, 1, 1, 1, 1, 1, 1, 1, 1, 1, 1, 1, 1, 1, 1, 1, 1, 1, 1, 1, 1, 1, 1, 1, 1, 1, 1, 1, 1, 1, 1, 1, 1, 1, 1, 1, 1, 1, 1, 1, 1, 1, 1, 1, 1, 1, 1, 1, 1, 1, 1, 1, 1, 1, 1, 1, 1, 1, 1, 1, 1, 1, 1, 1, 1, 1, 1, 1, 1, 1, 1, 1, 1, 1, 1, 1, 1, 1, 1, 1, 1, 1, 1, 1, 1, 1, 1, 1, 1, 1, 1, 1, 1, 1, 1, 1, 1, 1, 1, 1, 1, 1, 1, 1, 1, 1, 1, 1, 1, 1, 1, 1, 1, 1, 1, 1, 1, 1, 1, 1, 1, 1, 1, 1, 1, 1, 1, 1, 1, 1, 1, 1, 1, 1, 1, 1, 1, 1, 1, 1, 1, 1, 1, 1, 1, 1, 1, 1, 1, 1, 1, 1, 1, 1, 1, 1, 1, 1, 1, 1, 1, 1, 1, 1, 1, 1, 1, 1, 1, 1, 1, 1, 1, 1, 1, 1, 1, 1, 1, 1, 1, 1, 1, 1, 1, 1, 1, 1, 1, 1, 1, 1, 1, 1, 1, 1, 1, 1, 1, 1, 1, 1, 1, 1, 1, 1, 1, 1, 1, 1, 1, 1, 1, 1, 1, 1, 1, 1, 1, 1, 1, 1, 1, 1, 1, 1, 1, 1, 1, 1, 1, 1, 1, 1, 1, 1, 1, 1, 1, 1, 1, 1, 1, 1, 1, 1, 1, 1, 1, 1, 1, 1, 1, 1, 1, 1, 1, 1, 1, 1, 1, 1, 1, 1, 1, 1, 1, 1, 1, 1, 1, 1, 1, 1, 1, 1, 1, 1, 1, 1, 1, 1, 1, 1, 1, 1, 1, 1, 1, 1, 1, 1, 1, 1, 1, 1, 1, 1, 1, 1, 1, 1, 1, 1, 1, 1, 1, 1, 1, 1, 1, 1, 1, 1, 1, 1, 1, 1, 1, 1, 1, 1, 1, 1, 1, 1, 1, 1, 1, 1, 1, 1, 1, 1, 1, 1, 1, 1, 1, 1, 1, 1, 1, 1, 1, 1, 1, 1, 1, 1, 1, 1, 1, 1, 1, 1, 1, 1, 1, 1, 1, 1, 1, 1, 1, 1, 1, 1, 1, 1, 1, 1, 1, 1, 1, 1, 1, 1, 1, 1, 1, 1, 1, 1, 1, 1, 1, 1, 1, 1, 1, 1, 1, 1, 1, 1, 1, 1, 1, 1, 0, 0, 0, 0, 0, 0, 0, 0, 0, 0, 0, 0, 0, 0, 0, 0, 0, 0, 0, 0, 0, 0, 0, 0, 0, 0, 0, 0, 0, 0, 0, 0, 0, 0, 0, 0, 0, 0, 0, 1, 1, 1, 1, 1, 1, 1, 1, 1, 1, 1, 1, 1, 1, 1, 1, 1, 1, 1, 1, 1, 1, 1, 1, 1, 1, 1, 1, 1, 1, 1, 1, 1, 1, 1, 1, 1, 1, 1, 1, 1, 1, 1, 1, 1, 1, 1, 1, 1, 1, 1, 1, 1, 1, 1, 1, 1, 1, 1, 1, 1, 1])
me_cube.polygons.foreach_set('material_index', [1, 4, 4, 4, 1, 1, 4, 1, 1, 1, 1, 4, 1, 4, 1, 1, 4, 4, 4, 4, 1, 4, 1, 1, 4, 1, 1, 1, 4, 1, 4, 4, 4, 4, 4, 1, 1, 4, 1, 1, 4, 4, 1, 1, 1, 4, 1, 1, 1, 1, 1, 1, 1, 4, 1, 4, 4, 4, 4, 1, 1, 1, 1, 1, 1, 1, 1, 1, 1, 1, 1, 1, 1, 4, 1, 4, 4, 1, 1, 1, 1, 1, 1, 1, 1, 1, 1, 4, 1, 1, 1, 1, 1, 1, 1, 1, 1, 1, 4, 4, 4, 4, 4, 1, 1, 1, 1, 4, 4, 1, 1, 1, 1, 1, 1, 1, 1, 1, 1, 1, 1, 4, 1, 4, 1, 1, 4, 1, 4, 1, 1, 1, 1, 1, 1, 1, 1, 4, 1, 1, 1, 1, 1, 1, 4, 1, 1, 1, 1, 1, 1, 1, 4, 1, 4, 1, 4, 4, 4, 1, 1, 1, 1, 1, 1, 1, 4, 4, 4, 4, 1, 1, 1, 1, 1, 1, 1, 1, 1, 1, 1, 1, 1, 1, 5, 4, 1, 1, 5, 1, 4, 4, 1, 4, 1, 1, 1, 1, 1, 1, 1, 1, 1, 4, 1, 1, 1, 1, 1, 1, 1, 1, 1, 1, 1, 1, 1, 1, 2, 2, 2, 5, 1, 1, 5, 1, 1, 1, 5, 1, 5, 1, 5, 1, 1, 1, 1, 1, 1, 1, 1, 1, 1, 1, 1, 1, 0, 0, 0, 0, 1, 1, 1, 1, 1, 1, 1, 4, 1, 1, 1, 1, 1, 1, 0, 0, 0, 0, 0, 0, 0, 4, 1, 1, 1, 1, 1, 1, 1, 1, 4, 1, 1, 4, 1, 1, 1, 1, 1, 1, 1, 1, 1, 4, 4, 4, 1, 4, 1, 1, 1, 1, 1, 1, 1, 4, 4, 4, 4, 1, 1, 1, 1, 1, 1, 4, 1, 4, 1, 4, 4, 1, 1, 1, 1, 1, 1, 1, 1, 1, 1, 1, 1, 4, 4, 1, 1, 1, 4, 1, 1, 1, 1, 1, 1, 1, 1, 1, 1, 4, 4, 4, 4, 4, 4, 4, 4, 4, 4, 4, 4, 4, 4, 1, 1, 1, 1, 1, 1, 1, 1, 1, 1, 1, 1, 1, 1, 1, 1, 1, 1, 1, 1, 1, 1, 1, 1, 1, 1, 1, 1, 1, 1, 1, 1, 1, 1, 1, 1, 1, 1, 1, 1, 1, 1, 1, 1, 1, 1, 1, 1, 1, 1, 1, 1, 1, 1, 1, 1, 1, 1, 1, 1, 1, 1, 1, 1, 1, 1, 1, 1, 1, 4, 4, 4, 4, 4, 4, 1, 1, 1, 1, 1, 1, 1, 1, 1, 1, 1, 1, 1, 1, 1, 1, 1, 1, 1, 1, 1, 1, 1, 1, 1, 1, 1, 1, 1, 1, 1, 1, 1, 1, 1, 1, 1, 1, 1, 1, 1, 1, 1, 1, 1, 1, 1, 1, 1, 1, 1, 1, 1, 1, 1, 5, 5, 1, 4, 1, 1, 1, 1, 1, 1, 1, 4, 1, 4, 1, 4, 1, 1, 1, 1, 1, 1, 4, 1, 1, 4, 1, 1, 1, 1, 1, 1, 2, 2, 2, 2, 2, 2, 2, 2, 2, 1, 1, 1, 1, 1, 1, 1, 1, 1, 1, 1, 1, 1, 1, 1, 1, 1, 1, 1, 1, 1, 1, 1, 1, 1, 1, 1, 1, 1, 1, 1, 1, 1, 3, 3, 3, 3, 3, 3, 3, 3, 3, 3, 3, 3, 2, 2, 2, 1, 1, 1, 1, 1, 1, 1, 1, 1, 1, 1, 1, 1, 1, 1, 1, 1, 1, 1, 1, 1, 1, 1, 1, 1, 1, 1, 1, 1, 1, 1, 4, 4, 1, 1, 1, 1, 1, 1, 1, 4, 1, 4, 1, 4, 4, 4, 4, 4, 1, 1, 1, 1, 4, 1, 1, 4, 5, 5])
_uv = me_cube.uv_layers.new(name='UVMap')
_uv.uv.foreach_set('vector', [0.1206, 0.6308, 0.1305, 0.5953, 0.1692, 0.5973, 0.1668, 0.6257, 0.5665, 0.4668, 0.4832, 0.5155, 0.4588, 0.4791, 0.5417, 0.4481, 0.5632, 0.2587, 0.5326, 0.2703, 0.4993, 0.1869, 0.5362, 0.1816, 0.1668, 0.6257, 0.1692, 0.5973, 0.1986, 0.5998, 0.1986, 0.6143, 0.5417, 0.4481, 0.4588, 0.4791, 0.4634, 0.4431, 0.507, 0.4268, 0.7085, 0.424, 0.7, 0.417, 0.7492, 0.411, 0.324, 0.7634, 0.304, 0.749, 0.3321, 0.7496, 0.08834, 0.6536, 0.05488, 0.6706, 0.03276, 0.6413, 0.06823, 0.6161, 0.818, 0.6114, 0.7948, 0.6128, 0.792, 0.5819, 0.4588, 0.4791, 0.4292, 0.5012, 0.3951, 0.4929, 0.4116, 0.4654, 0.3758, 0.3824, 0.3794, 0.4492, 0.3608, 0.4482, 0.3456, 0.4241, 0.4832, 0.5155, 0.4574, 0.5509, 0.418, 0.5351, 0.4292, 0.5012, 0.8056, 0.4602, 0.7944, 0.5044, 0.7627, 0.5254, 0.7579, 0.4553, 0.7933, 0.5344, 0.7944, 0.5044, 0.815, 0.5182, 0.8079, 0.5573, 0.8736, 0.5081, 0.8498, 0.5571, 0.8271, 0.5272, 0.8546, 0.4843, 0.7643, 0.1405, 0.7447, 0.1382, 0.7436, 0.124, 0.7669, 0.1221, 0.4666, 0.4082, 0.4388, 0.4354, 0.41, 0.4214, 0.4285, 0.3969, 0.4116, 0.4654, 0.3794, 0.4492, 0.41, 0.4214, 0.4388, 0.4354, 0.3838, 0.3555, 0.3977, 0.3139, 0.4673, 0.3382, 0.4724, 0.268, 0.449, 0.2641, 0.4223, 0.2031, 0.4456, 0.1918, 0.3758, 0.3824, 0.4285, 0.3969, 0.41, 0.4214, 0.4666, 0.4082, 0.4285, 0.3969, 0.4427, 0.3674, 0.881, 0.4398, 0.8884, 0.4745, 0.8736, 0.5081, 0.8546, 0.4843, 0.8443, 0.4227, 0.8011, 0.4126, 0.8056, 0.4602, 0.7579, 0.4553, 0.7492, 0.411, 0.3838, 0.3555, 0.3464, 0.3502, 0.3464, 0.3295, 0.3977, 0.3139, 0.7302, 0.563, 0.7232, 0.4586, 0.7579, 0.4553, 0.7627, 0.5254, 0.5657, 0.4019, 0.5417, 0.4481, 0.507, 0.4268, 0.5197, 0.3912, 0.299, 0.7197, 0.2634, 0.6848, 0.2987, 0.6777, 0.3246, 0.7021, 0.5665, 0.4668, 0.5417, 0.4481, 0.5657, 0.4019, 0.236, 0.6862, 0.2634, 0.6848, 0.299, 0.7197, 0.5176, 0.09307, 0.4987, 0.09381, 0.4995, 0.04395, 0.509, 0.04225, 0.4885, 0.09298, 0.4711, 0.08984, 0.4814, 0.04509, 0.4913, 0.04442, 0.5816, 0.2393, 0.5632, 0.2587, 0.5362, 0.1816, 0.5672, 0.1753, 0.449, 0.2641, 0.4019, 0.2454, 0.3908, 0.2042, 0.4223, 0.2031, 0.5326, 0.2703, 0.4941, 0.2744, 0.4785, 0.1894, 0.4993, 0.1869, 0.6123, 0.3221, 0.6163, 0.3387, 0.5961, 0.3306, 0.5899, 0.3082, 0.3462, 0.5098, 0.3445, 0.5349, 0.3034, 0.5201, 0.3003, 0.5046, 0.2967, 0.428, 0.2995, 0.4482, 0.2412, 0.4573, 0.2414, 0.4347, 0.3433, 0.3676, 0.3464, 0.3502, 0.3838, 0.3555, 0.3758, 0.3824, 0.3433, 0.3676, 0.3307, 0.3655, 0.333, 0.3453, 0.3464, 0.3502, 0.1883, 0.437, 0.1871, 0.4589, 0.1277, 0.463, 0.1305, 0.4388, 0.3279, 0.4062, 0.321, 0.3961, 0.3307, 0.3655, 0.3433, 0.3676, 0.3279, 0.4062, 0.3456, 0.4241, 0.2995, 0.4482, 0.2967, 0.428, 0.36, 0.4943, 0.3462, 0.5098, 0.3003, 0.5046, 0.2995, 0.4878, 0.3456, 0.4241, 0.3608, 0.4482, 0.2993, 0.4669, 0.2995, 0.4482, 0.7824, 0.5588, 0.792, 0.5819, 0.7755, 0.5777, 0.7755, 0.5777, 0.7669, 0.6128, 0.7399, 0.6079, 0.7302, 0.563, 0.8242, 0.5706, 0.792, 0.5819, 0.8079, 0.5573, 0.2453, 0.5213, 0.2486, 0.5342, 0.1946, 0.5401, 0.192, 0.5261, 0.2993, 0.4669, 0.3608, 0.4482, 0.36, 0.4943, 0.2995, 0.4878, 0.3608, 0.4482, 0.3794, 0.4492, 0.36, 0.4943, 0.3034, 0.5201, 0.3445, 0.5349, 0.3402, 0.5542, 0.3052, 0.5367, 0.3557, 0.545, 0.3445, 0.5349, 0.3462, 0.5098, 0.3618, 0.5286, 0.2993, 0.4669, 0.2995, 0.4878, 0.2411, 0.4883, 0.2407, 0.4715, 0.2417, 0.5086, 0.2453, 0.5213, 0.192, 0.5261, 0.1894, 0.5116, 0.2995, 0.4482, 0.2993, 0.4669, 0.2407, 0.4715, 0.2412, 0.4573, 0.3003, 0.5046, 0.3034, 0.5201, 0.2453, 0.5213, 0.2417, 0.5086, 0.3034, 0.5201, 0.3052, 0.5367, 0.2486, 0.5342, 0.2453, 0.5213, 0.2995, 0.4878, 0.3003, 0.5046, 0.2417, 0.5086, 0.2411, 0.4883, 0.1887, 0.437, 0.1874, 0.4589, 0.1871, 0.4589, 0.1883, 0.437, 0.1877, 0.4748, 0.1887, 0.4924, 0.1884, 0.4924, 0.1874, 0.4749, 0.2411, 0.4883, 0.2417, 0.5086, 0.1894, 0.5116, 0.1887, 0.4924, 0.2407, 0.4715, 0.2411, 0.4883, 0.1887, 0.4924, 0.1877, 0.4748, 0.2414, 0.4347, 0.2412, 0.4573, 0.1874, 0.4589, 0.1887, 0.437, 0.2412, 0.4573, 0.2407, 0.4715, 0.1877, 0.4748, 0.1874, 0.4589, 0.8021, 0.1031, 0.7669, 0.1221, 0.774, 0.1055, 0.805, 0.07052, 0.8453, 0.09776, 0.83, 0.09674, 0.828, 0.08432, 0.8455, 0.08427, 0.8453, 0.09776, 0.8455, 0.08427, 0.862, 0.0937, 0.8026, 0.1163, 0.7643, 0.1405, 0.7669, 0.1221, 0.8021, 0.1031, 0.2987, 0.6777, 0.3202, 0.6818, 0.3246, 0.7021, 0.3403, 0.7362, 0.299, 0.7197, 0.3246, 0.7021, 0.3516, 0.7174, 0.2299, 0.6446, 0.1986, 0.6143, 0.2383, 0.6116, 0.2743, 0.6478, 0.1986, 0.6143, 0.1986, 0.5998, 0.2347, 0.6004, 0.2383, 0.6116, 0.6179, 0.4864, 0.5969, 0.4745, 0.6148, 0.4334, 0.6461, 0.4298, 0.6155, 0.4049, 0.6478, 0.3827, 0.5308, 0.5536, 0.5178, 0.5949, 0.4805, 0.566, 0.5082, 0.5273, 0.6179, 0.4864, 0.5308, 0.5536, 0.5082, 0.5273, 0.5969, 0.4745, 0.6148, 0.4334, 0.5969, 0.4745, 0.5665, 0.4668, 0.5739, 0.4182, 0.6155, 0.4049, 0.5917, 0.365, 0.6108, 0.3589, 0.5082, 0.5273, 0.4805, 0.566, 0.4574, 0.5509, 0.4832, 0.5155, 0.5969, 0.4745, 0.5082, 0.5273, 0.4832, 0.5155, 0.5665, 0.4668, 0.8026, 0.1163, 0.8021, 0.1031, 0.8121, 0.09872, 0.9024, 0.1325, 0.8745, 0.1142, 0.8769, 0.1029, 0.9009, 0.1202, 0.828, 0.08432, 0.8222, 0.05266, 0.825, 0.05177, 0.8443, 0.4227, 0.8546, 0.4843, 0.8056, 0.4602, 0.8011, 0.4126, 0.8546, 0.4843, 0.8271, 0.5272, 0.815, 0.5182, 0.8056, 0.4602, 0.1206, 0.6308, 0.08834, 0.6536, 0.06823, 0.6161, 0.1305, 0.5953, 0.4116, 0.4654, 0.3951, 0.4929, 0.36, 0.4943, 0.3794, 0.4492, 0.5527, 0.3184, 0.5657, 0.4019, 0.5197, 0.3912, 0.5068, 0.3307, 0.4874, 0.334, 0.4817, 0.3781, 0.4427, 0.3674, 0.4673, 0.3382, 0.3758, 0.3824, 0.3838, 0.3555, 0.4427, 0.3674, 0.4285, 0.3969, 0.9956, 0.29, 0.9316, 0.2987, 0.924, 0.258, 0.968, 0.2328, 0.8339, 0.3037, 0.7751, 0.3173, 0.7732, 0.2773, 0.8309, 0.2842, 0.7751, 0.3173, 0.7193, 0.3294, 0.7289, 0.2701, 0.7732, 0.2773, 0.9316, 0.2987, 0.8939, 0.2998, 0.8816, 0.2802, 0.924, 0.258, 0.8939, 0.2998, 0.8339, 0.3037, 0.8309, 0.2842, 0.8816, 0.2802, 0.6863, 0.3311, 0.6601, 0.34, 0.6611, 0.3178, 0.8897, 0.3516, 0.8939, 0.2998, 0.9063, 0.3481, 0.9446, 0.3358, 0.9063, 0.3481, 0.8939, 0.2998, 0.9316, 0.2987, 0.783, 0.3503, 0.7296, 0.3629, 0.7193, 0.3294, 0.7751, 0.3173, 0.8393, 0.3419, 0.783, 0.3503, 0.7751, 0.3173, 0.8339, 0.3037, 0.9998, 0.3257, 0.9446, 0.3358, 0.9316, 0.2987, 0.9956, 0.29, 0.844, 0.3715, 0.8443, 0.4227, 0.8011, 0.4126, 0.7882, 0.3798, 0.6155, 0.4049, 0.6148, 0.4334, 0.5739, 0.4182, 0.5917, 0.365, 0.6478, 0.4523, 0.6401, 0.459, 0.6148, 0.4334, 0.6155, 0.4049, 0.6461, 0.4298, 0.2634, 0.6848, 0.2299, 0.6446, 0.2743, 0.6478, 0.2987, 0.6777, 0.2347, 0.6004, 0.2738, 0.5953, 0.2383, 0.6116, 0.7882, 0.3798, 0.8011, 0.4126, 0.7492, 0.411, 0.7436, 0.3976, 0.9195, 0.3964, 0.881, 0.4398, 0.889, 0.3931, 0.7232, 0.4586, 0.7085, 0.424, 0.7492, 0.411, 0.7579, 0.4553, 0.236, 0.6862, 0.2034, 0.6686, 0.1914, 0.6472, 0.2299, 0.6446, 0.2634, 0.6848, 0.5917, 0.365, 0.5739, 0.4182, 0.5657, 0.4019, 0.6794, 0.3017, 0.6774, 0.3139, 0.6498, 0.295, 0.6841, 0.2669, 0.7024, 0.285, 0.6717, 0.2863, 0.6998, 0.3191, 0.6863, 0.3311, 0.6774, 0.3139, 0.7024, 0.285, 0.6998, 0.3191, 0.6794, 0.3017, 0.7289, 0.2701, 0.7193, 0.3294, 0.6998, 0.3191, 0.7024, 0.285, 0.7193, 0.3294, 0.6993, 0.3414, 0.6863, 0.3311, 0.6998, 0.3191, 0.7041, 0.2571, 0.7289, 0.2701, 0.7024, 0.285, 0.6841, 0.2669, 0.6993, 0.3414, 0.6551, 0.3587, 0.6601, 0.34, 0.6863, 0.3311, 0.8498, 0.5571, 0.8242, 0.5706, 0.8079, 0.5573, 0.8271, 0.5272, 0.792, 0.5819, 0.7948, 0.6128, 0.7669, 0.6128, 0.7627, 0.5254, 0.7824, 0.5588, 0.7755, 0.5777, 0.7302, 0.563, 0.792, 0.5819, 0.7824, 0.5588, 0.7933, 0.5344, 0.8498, 0.5571, 0.8452, 0.5885, 0.8242, 0.5706, 0.7824, 0.5588, 0.7627, 0.5254, 0.7944, 0.5044, 0.7933, 0.5344, 0.8079, 0.5573, 0.792, 0.5819, 0.7933, 0.5344, 0.8242, 0.5706, 0.818, 0.6114, 0.792, 0.5819, 0.7755, 0.5777, 0.792, 0.5819, 0.7669, 0.6128, 0.6774, 0.3139, 0.6863, 0.3311, 0.6611, 0.3178, 0.6794, 0.3017, 0.6998, 0.3191, 0.6774, 0.3139, 0.6717, 0.2863, 0.7024, 0.285, 0.6794, 0.3017, 0.6611, 0.3178, 0.6601, 0.34, 0.6482, 0.3195, 0.6258, 0.3013, 0.6123, 0.3221, 0.5899, 0.3082, 0.6111, 0.2893, 0.6611, 0.3178, 0.6482, 0.3195, 0.6498, 0.295, 0.6717, 0.2863, 0.6794, 0.3017, 0.6498, 0.295, 0.6774, 0.3139, 0.6611, 0.3178, 0.6498, 0.295, 0.4019, 0.2454, 0.3693, 0.2684, 0.3741, 0.2267, 0.3908, 0.2042, 0.6242, 0.3548, 0.6108, 0.3589, 0.5961, 0.3306, 0.6163, 0.3387, 0.5917, 0.365, 0.5527, 0.3184, 0.5961, 0.3306, 0.6478, 0.3827, 0.6108, 0.3589, 0.6242, 0.3548, 0.1278, 0.6562, 0.1047, 0.6699, 0.08834, 0.6536, 0.1206, 0.6308, 0.07097, 0.6962, 0.04663, 0.6904, 0.05488, 0.6706, 0.1047, 0.6699, 0.07097, 0.6962, 0.05488, 0.6706, 0.08834, 0.6536, 0.2299, 0.6446, 0.1914, 0.6472, 0.1668, 0.6257, 0.1986, 0.6143, 0.1206, 0.6308, 0.1668, 0.6257, 0.173, 0.6518, 0.881, 0.4398, 0.9195, 0.3964, 0.9009, 0.4411, 0.8884, 0.4745, 0.881, 0.4398, 0.9009, 0.4411, 0.1278, 0.6562, 0.1206, 0.6308, 0.173, 0.6518, 0.1668, 0.6257, 0.1914, 0.6472, 0.173, 0.6518, 0.1914, 0.6472, 0.2034, 0.6686, 0.173, 0.6518, 0.8897, 0.3516, 0.889, 0.3931, 0.844, 0.3715, 0.8393, 0.3419, 0.889, 0.3931, 0.881, 0.4398, 0.8443, 0.4227, 0.844, 0.3715, 0.8242, 0.5706, 0.8452, 0.5885, 0.818, 0.6114, 0.3321, 0.7496, 0.304, 0.749, 0.2777, 0.7292, 0.299, 0.7197, 0.3403, 0.7362, 0.8452, 0.5885, 0.8413, 0.6127, 0.818, 0.6114, 0.3464, 0.3295, 0.3464, 0.3502, 0.333, 0.3453, 0.3294, 0.3308, 0.3279, 0.4062, 0.3433, 0.3676, 0.3456, 0.4241, 0.1874, 0.4749, 0.1884, 0.4924, 0.1315, 0.4955, 0.1288, 0.4778, 0.3493, 0.5628, 0.3402, 0.5542, 0.3445, 0.5349, 0.3557, 0.545, 0.1874, 0.4589, 0.1877, 0.4748, 0.1874, 0.4749, 0.1871, 0.4589, 0.1894, 0.5116, 0.192, 0.5261, 0.1918, 0.5262, 0.1891, 0.5117, 0.192, 0.5261, 0.1946, 0.5401, 0.1944, 0.5401, 0.1918, 0.5262, 0.1887, 0.4924, 0.1894, 0.5116, 0.1891, 0.5117, 0.1884, 0.4924, 0.1277, 0.463, 0.1288, 0.4778, 0.07011, 0.4821, 0.06734, 0.4683, 0.1305, 0.4388, 0.1277, 0.463, 0.06734, 0.4683, 0.06389, 0.445, 0.1871, 0.4589, 0.1874, 0.4749, 0.1288, 0.4778, 0.1277, 0.463, 0.1891, 0.5117, 0.1918, 0.5262, 0.1347, 0.5298, 0.1329, 0.5165, 0.1918, 0.5262, 0.1944, 0.5401, 0.1357, 0.5436, 0.1347, 0.5298, 0.1884, 0.4924, 0.1891, 0.5117, 0.1329, 0.5165, 0.1315, 0.4955, 0.3294, 0.3308, 0.3227, 0.316, 0.3344, 0.3128, 0.3464, 0.3295, 0.4347, 0.716, 0.4468, 0.7513, 0.4155, 0.7328, 0.7081, 0.6909, 0.6942, 0.6731, 0.7141, 0.6564, 0.7333, 0.6557, 0.4347, 0.716, 0.4155, 0.7328, 0.4062, 0.7039, 0.5154, 0.7684, 0.5139, 0.8011, 0.5006, 0.7594, 0.5139, 0.8011, 0.4854, 0.7786, 0.4875, 0.7643, 0.6942, 0.6731, 0.7081, 0.6909, 0.6816, 0.6904, 0.6798, 0.68, 0.2987, 0.6777, 0.3131, 0.6552, 0.3202, 0.6818, 0.3781, 0.693, 0.3826, 0.7217, 0.352, 0.7067, 0.3955, 0.6726, 0.357, 0.6725, 0.3559, 0.6318, 0.371, 0.6364, 0.3862, 0.6428, 0.6779, 0.7702, 0.6876, 0.7582, 0.6963, 0.7712, 0.6942, 0.6731, 0.6798, 0.68, 0.6728, 0.6671, 0.2383, 0.6116, 0.2738, 0.5953, 0.3024, 0.6241, 0.2743, 0.6478, 0.3781, 0.693, 0.352, 0.7067, 0.357, 0.6725, 0.1389, 0.7952, 0.148, 0.7779, 0.1531, 0.7789, 0.6955, 0.7374, 0.6784, 0.7453, 0.681, 0.731, 0.6863, 0.7816, 0.6963, 0.7712, 0.6954, 0.7841, 0.6906, 0.7882, 0.6906, 0.7882, 0.6954, 0.7841, 0.704, 0.789, 0.07648, 0.7638, 0.08169, 0.7861, 0.08172, 0.7991, 0.06874, 0.7956, 0.3955, 0.6726, 0.3781, 0.693, 0.357, 0.6725, 0.352, 0.7067, 0.3826, 0.7217, 0.352, 0.7365, 0.3826, 0.7217, 0.3916, 0.7442, 0.352, 0.7365, 0.6796, 0.6132, 0.6821, 0.6336, 0.6498, 0.6355, 0.6482, 0.6834, 0.6816, 0.6904, 0.6841, 0.7083, 0.653, 0.7181, 0.7081, 0.6909, 0.6955, 0.7374, 0.681, 0.731, 0.6841, 0.7083, 0.5139, 0.8011, 0.5577, 0.769, 0.5436, 0.7852, 0.5139, 0.8011, 0.5154, 0.7684, 0.5577, 0.769, 0.5154, 0.7684, 0.5283, 0.7484, 0.5577, 0.769, 0.4335, 0.6804, 0.3955, 0.6726, 0.4163, 0.6652, 0.4335, 0.6804, 0.4062, 0.7039, 0.3955, 0.6726, 0.4062, 0.7039, 0.3781, 0.693, 0.3955, 0.6726, 0.4062, 0.7039, 0.3826, 0.7217, 0.3781, 0.693, 0.4062, 0.7039, 0.4155, 0.7328, 0.3826, 0.7217, 0.4155, 0.7328, 0.3916, 0.7442, 0.3826, 0.7217, 0.7081, 0.6909, 0.7165, 0.7028, 0.7145, 0.7343, 0.7302, 0.6598, 0.7274, 0.7147, 0.7165, 0.7028, 0.4468, 0.7513, 0.4347, 0.716, 0.4699, 0.7048, 0.4155, 0.7328, 0.4257, 0.7615, 0.4135, 0.769, 0.3916, 0.7442, 0.4155, 0.7328, 0.4468, 0.7513, 0.4257, 0.7615, 0.7747, 0.6168, 0.809, 0.6132, 0.8066, 0.6567, 0.7744, 0.6443, 0.6013, 0.7598, 0.5798, 0.7607, 0.5968, 0.7425, 0.6165, 0.7707, 0.5948, 0.7914, 0.6013, 0.7598, 0.609, 0.7651, 0.5577, 0.769, 0.5283, 0.7484, 0.5685, 0.7406, 0.5798, 0.7607, 0.3907, 0.6139, 0.3843, 0.6252, 0.3843, 0.5953, 0.5948, 0.7914, 0.5816, 0.7888, 0.5798, 0.7607, 0.6013, 0.7598, 0.371, 0.6364, 0.3559, 0.6318, 0.3542, 0.6259, 0.3701, 0.6267, 0.3955, 0.6726, 0.3862, 0.6428, 0.4071, 0.6591, 0.5968, 0.7425, 0.5881, 0.7371, 0.6087, 0.732, 0.6097, 0.752, 0.6105, 0.7507, 0.6154, 0.7431, 0.619, 0.7433, 0.6153, 0.7472, 0.6128, 0.7526, 0.6107, 0.7542, 0.6209, 0.7594, 0.6113, 0.7593, 0.6204, 0.7561, 0.6103, 0.7622, 0.6043, 0.7581, 0.6064, 0.757, 0.6113, 0.7593, 0.04315, 0.773, 0.07648, 0.7638, 0.06874, 0.7956, 0.03618, 0.8041, 0.3673, 0.601, 0.3685, 0.6201, 0.3524, 0.6139, 0.3701, 0.6267, 0.3542, 0.6259, 0.3524, 0.6139, 0.3685, 0.6201, 0.0002039, 0.7883, 0.03412, 0.776, 0.02062, 0.7968, 0.3962, 0.6287, 0.3846, 0.6342, 0.3843, 0.6252, 0.3907, 0.6139, 0.3843, 0.5953, 0.3843, 0.6252, 0.3685, 0.6201, 0.3673, 0.601, 0.5798, 0.7607, 0.5685, 0.7406, 0.5881, 0.7371, 0.5968, 0.7425, 0.1208, 0.8041, 0.1231, 0.7957, 0.1389, 0.7952, 0.6124, 0.7433, 0.6068, 0.7522, 0.6013, 0.7598, 0.5968, 0.7425, 0.6087, 0.732, 0.08169, 0.7861, 0.07648, 0.7638, 0.1122, 0.7708, 0.4071, 0.6591, 0.3862, 0.6428, 0.3846, 0.6342, 0.3962, 0.6287, 0.03412, 0.776, 0.04315, 0.773, 0.03618, 0.8041, 0.02062, 0.7968, 0.3843, 0.6252, 0.3846, 0.6342, 0.3701, 0.6267, 0.3685, 0.6201, 0.3701, 0.6267, 0.3846, 0.6342, 0.3862, 0.6428, 0.371, 0.6364, 0.7145, 0.7343, 0.7049, 0.749, 0.6999, 0.7451, 0.6955, 0.7374, 0.59, 0.6672, 0.5821, 0.6572, 0.5894, 0.6403, 0.5927, 0.6503, 0.6037, 0.6442, 0.6037, 0.6505, 0.5986, 0.6481, 0.6011, 0.6405, 0.5821, 0.6308, 0.5874, 0.612, 0.6003, 0.6137, 0.5917, 0.6281, 0.5816, 0.7888, 0.5948, 0.7914, 0.5856, 0.8017, 0.7145, 0.7343, 0.7165, 0.7028, 0.7274, 0.7147, 0.566, 0.7854, 0.5577, 0.769, 0.5798, 0.7607, 0.5816, 0.7888, 0.5995, 0.6668, 0.59, 0.6672, 0.5927, 0.6503, 0.566, 0.7854, 0.5599, 0.7856, 0.5577, 0.769, 0.5599, 0.7856, 0.5436, 0.7852, 0.5577, 0.769, 0.6067, 0.5953, 0.6105, 0.629, 0.6058, 0.6287, 0.6043, 0.6094, 0.594, 0.6455, 0.592, 0.6404, 0.5976, 0.6431, 0.5959, 0.6458, 0.592, 0.6404, 0.5959, 0.6287, 0.602, 0.6301, 0.5976, 0.6431, 0.5995, 0.6668, 0.5927, 0.6503, 0.5986, 0.6481, 0.6002, 0.6203, 0.602, 0.6301, 0.5959, 0.6287, 0.6058, 0.6287, 0.6003, 0.6137, 0.6043, 0.6094, 0.5874, 0.612, 0.6067, 0.5953, 0.6043, 0.6094, 0.6003, 0.6137, 0.6105, 0.629, 0.6037, 0.6442, 0.6011, 0.6405, 0.6058, 0.6287, 0.5821, 0.6572, 0.5821, 0.6308, 0.5917, 0.6281, 0.5894, 0.6403, 0.6037, 0.6505, 0.5995, 0.6668, 0.5986, 0.6481, 0.6955, 0.7374, 0.7081, 0.6909, 0.7145, 0.7343, 0.7338, 0.6383, 0.7242, 0.6387, 0.7343, 0.6209, 0.7917, 0.6671, 0.8078, 0.6733, 0.809, 0.6899, 0.4704, 0.67, 0.481, 0.6542, 0.5021, 0.6742, 0.6728, 0.6671, 0.7036, 0.6477, 0.6942, 0.6731, 0.6876, 0.7582, 0.6784, 0.7453, 0.6955, 0.7374, 0.6876, 0.7582, 0.6955, 0.7374, 0.6999, 0.7451, 0.6963, 0.7712, 0.6963, 0.7712, 0.6999, 0.7451, 0.7049, 0.749, 0.6715, 0.7608, 0.6784, 0.7453, 0.6876, 0.7582, 0.6002, 0.6203, 0.5959, 0.6287, 0.5917, 0.6281, 0.6003, 0.6137, 0.592, 0.6404, 0.594, 0.6455, 0.5927, 0.6503, 0.5894, 0.6403, 0.5959, 0.6287, 0.592, 0.6404, 0.5894, 0.6403, 0.5917, 0.6281, 0.594, 0.6455, 0.5959, 0.6458, 0.5986, 0.6481, 0.5927, 0.6503, 0.602, 0.6301, 0.6002, 0.6203, 0.6003, 0.6137, 0.6058, 0.6287, 0.5959, 0.6458, 0.5976, 0.6431, 0.6011, 0.6405, 0.5986, 0.6481, 0.5976, 0.6431, 0.602, 0.6301, 0.6058, 0.6287, 0.6011, 0.6405, 0.7905, 0.6859, 0.7903, 0.675, 0.809, 0.6899, 0.7242, 0.6387, 0.719, 0.6343, 0.7343, 0.6209, 0.7141, 0.6564, 0.6942, 0.6731, 0.7036, 0.6477, 0.7382, 0.6489, 0.772, 0.6819, 0.7348, 0.682, 0.6728, 0.6671, 0.6504, 0.6582, 0.6498, 0.6355, 0.6504, 0.6582, 0.6728, 0.6671, 0.6482, 0.6834, 0.7081, 0.6909, 0.7302, 0.6598, 0.7165, 0.7028, 0.6498, 0.6355, 0.6821, 0.6336, 0.6728, 0.6671, 0.6798, 0.68, 0.6816, 0.6904, 0.6482, 0.6834, 0.6841, 0.7083, 0.6816, 0.6904, 0.7081, 0.6909, 0.6841, 0.7083, 0.681, 0.731, 0.653, 0.7181, 0.6728, 0.6671, 0.6798, 0.68, 0.6482, 0.6834, 0.681, 0.731, 0.6784, 0.7453, 0.6614, 0.7417, 0.6572, 0.7298, 0.6784, 0.7453, 0.6715, 0.7608, 0.6614, 0.7417, 0.772, 0.6819, 0.7382, 0.6489, 0.7715, 0.6601, 0.4163, 0.6652, 0.3955, 0.6726, 0.4071, 0.6591, 0.4875, 0.7643, 0.4787, 0.732, 0.5006, 0.7594, 0.4875, 0.7643, 0.5006, 0.7594, 0.5139, 0.8011, 0.5013, 0.739, 0.5154, 0.7684, 0.5006, 0.7594, 0.4787, 0.732, 0.4854, 0.7786, 0.4704, 0.7552, 0.4787, 0.732, 0.4875, 0.7643, 0.6422, 0.2827, 0.6258, 0.3013, 0.6111, 0.2893, 0.635, 0.2733, 0.5068, 0.3307, 0.5197, 0.3912, 0.4817, 0.3781, 0.4874, 0.334, 0.6026, 0.2233, 0.5816, 0.2393, 0.5672, 0.1753, 0.5887, 0.1764, 0.5533, 0.08299, 0.5357, 0.08807, 0.5217, 0.03988, 0.5356, 0.03746, 0.4987, 0.09381, 0.4885, 0.09298, 0.4913, 0.04442, 0.4995, 0.04395, 0.5197, 0.3912, 0.507, 0.4268, 0.4666, 0.4082, 0.4817, 0.3781, 0.4941, 0.2744, 0.4724, 0.268, 0.4456, 0.1918, 0.4785, 0.1894, 0.507, 0.4268, 0.4634, 0.4431, 0.4388, 0.4354, 0.4666, 0.4082, 0.4588, 0.4791, 0.4116, 0.4654, 0.4388, 0.4354, 0.4634, 0.4431, 0.3794, 0.4492, 0.3758, 0.3824, 0.41, 0.4214, 0.4617, 0.03905, 0.4507, 0.03079, 0.4567, 0.02271, 0.4667, 0.0314, 0.4814, 0.04509, 0.4709, 0.04398, 0.475, 0.03654, 0.4838, 0.03809, 0.4709, 0.04398, 0.4617, 0.03905, 0.4667, 0.0314, 0.475, 0.03654, 0.5217, 0.03988, 0.509, 0.04225, 0.5052, 0.0336, 0.5168, 0.03077, 0.4543, 0.08612, 0.4411, 0.07848, 0.4617, 0.03905, 0.4709, 0.04398, 0.4711, 0.08984, 0.4543, 0.08612, 0.4709, 0.04398, 0.4814, 0.04509, 0.4411, 0.07848, 0.425, 0.06987, 0.4507, 0.03079, 0.4617, 0.03905, 0.5357, 0.08807, 0.5176, 0.09307, 0.509, 0.04225, 0.5217, 0.03988, 0.7715, 0.6601, 0.7382, 0.6489, 0.7744, 0.6443, 0.7903, 0.675, 0.7715, 0.6601, 0.7744, 0.6443, 0.7917, 0.6671, 0.5172, 0.6474, 0.5021, 0.6456, 0.487, 0.6438, 0.5101, 0.6127, 0.5305, 0.6312, 0.3131, 0.6552, 0.2987, 0.6777, 0.2743, 0.6478, 0.3024, 0.6241, 0.5436, 0.7064, 0.5569, 0.6929, 0.5682, 0.7226, 0.5631, 0.7316, 0.4135, 0.769, 0.4257, 0.7615, 0.4299, 0.7921, 0.4241, 0.7941, 0.5021, 0.6742, 0.481, 0.6542, 0.4991, 0.6508, 0.5172, 0.6474, 0.4743, 0.6595, 0.481, 0.6542, 0.4704, 0.67, 0.481, 0.6542, 0.484, 0.649, 0.4991, 0.6508, 0.6973, 0.6249, 0.6955, 0.6311, 0.6821, 0.6336, 0.5021, 0.6742, 0.5172, 0.6474, 0.5336, 0.6811, 0.5569, 0.6929, 0.5652, 0.679, 0.5746, 0.7097, 0.5305, 0.6312, 0.5101, 0.6127, 0.5383, 0.6018, 0.5462, 0.6122, 0.5172, 0.6474, 0.5305, 0.6312, 0.5501, 0.6543, 0.5336, 0.6811, 0.5501, 0.6543, 0.5629, 0.6582, 0.5462, 0.6122, 0.5383, 0.6018, 0.5673, 0.5953, 0.5305, 0.6312, 0.5462, 0.6122, 0.5544, 0.6247, 0.5817, 0.6552, 0.5629, 0.6582, 0.5677, 0.6315, 0.5817, 0.6211, 0.5544, 0.6247, 0.5462, 0.6122, 0.5673, 0.5953, 0.5817, 0.6211, 0.5677, 0.6315, 0.5673, 0.5953, 0.5652, 0.679, 0.5629, 0.6582, 0.5817, 0.6552, 0.5673, 0.5953, 0.5677, 0.6315, 0.5544, 0.6247, 0.5677, 0.6315, 0.5629, 0.6582, 0.5501, 0.6543, 0.5544, 0.6247, 0.5569, 0.6929, 0.5436, 0.7064, 0.5228, 0.6908, 0.5652, 0.679, 0.5569, 0.6929, 0.5228, 0.6908, 0.5336, 0.6811, 0.5682, 0.7226, 0.5569, 0.6929, 0.5746, 0.7097, 0.5714, 0.7162, 0.5746, 0.7097, 0.5652, 0.679, 0.5817, 0.6552, 0.5652, 0.679, 0.5336, 0.6811, 0.5629, 0.6582, 0.5336, 0.6811, 0.5172, 0.6474, 0.5501, 0.6543, 0.5228, 0.6908, 0.5021, 0.6742, 0.5336, 0.6811, 0.5501, 0.6543, 0.5305, 0.6312, 0.5544, 0.6247, 0.6973, 0.6249, 0.6821, 0.6336, 0.6796, 0.6132, 0.5068, 0.3307, 0.4874, 0.334, 0.4724, 0.268, 0.4941, 0.2744, 0.635, 0.2733, 0.6111, 0.2893, 0.5978, 0.2683, 0.6189, 0.2517, 0.3977, 0.3139, 0.3576, 0.2983, 0.3693, 0.2684, 0.4019, 0.2454, 0.5527, 0.3184, 0.5068, 0.3307, 0.4941, 0.2744, 0.5326, 0.2703, 0.4673, 0.3382, 0.3977, 0.3139, 0.4019, 0.2454, 0.449, 0.2641, 0.6111, 0.2893, 0.5899, 0.3082, 0.5768, 0.2872, 0.5978, 0.2683, 0.4874, 0.334, 0.4673, 0.3382, 0.449, 0.2641, 0.4724, 0.268, 0.5961, 0.3306, 0.5527, 0.3184, 0.5768, 0.2872, 0.5899, 0.3082, 0.56, 0.1464, 0.5322, 0.1616, 0.5226, 0.1265, 0.5447, 0.1198, 0.4126, 0.1246, 0.3949, 0.1139, 0.4075, 0.09273, 0.4271, 0.1028, 0.4485, 0.1528, 0.426, 0.139, 0.442, 0.1144, 0.4635, 0.1223, 0.426, 0.139, 0.4126, 0.1246, 0.4271, 0.1028, 0.442, 0.1144, 0.4965, 0.1677, 0.4781, 0.1638, 0.4859, 0.127, 0.4993, 0.1291, 0.58, 0.1334, 0.56, 0.1464, 0.5447, 0.1198, 0.5661, 0.1104, 0.968, 0.2328, 0.924, 0.258, 0.9, 0.2131, 0.945, 0.2103, 0.8309, 0.2842, 0.7732, 0.2773, 0.7852, 0.2301, 0.8271, 0.2176, 0.7732, 0.2773, 0.7289, 0.2701, 0.746, 0.2326, 0.7852, 0.2301, 0.924, 0.258, 0.8816, 0.2802, 0.8565, 0.2032, 0.9, 0.2131, 0.8816, 0.2802, 0.8309, 0.2842, 0.8271, 0.2176, 0.8565, 0.2032, 0.4781, 0.1638, 0.4485, 0.1528, 0.4635, 0.1223, 0.4859, 0.127, 0.5322, 0.1616, 0.4965, 0.1677, 0.4993, 0.1291, 0.5226, 0.1265, 0.7289, 0.2701, 0.7041, 0.2571, 0.7163, 0.2287, 0.746, 0.2326, 0.5362, 0.1816, 0.4993, 0.1869, 0.4969, 0.1747, 0.5341, 0.1685, 0.4785, 0.1894, 0.4456, 0.1918, 0.4431, 0.1687, 0.4766, 0.1731, 0.5887, 0.1764, 0.5672, 0.1753, 0.586, 0.1626, 0.4993, 0.1869, 0.4785, 0.1894, 0.4766, 0.1731, 0.4969, 0.1747, 0.3826, 0.1233, 0.395, 0.1444, 0.3803, 0.1299, 0.4456, 0.1918, 0.4186, 0.1804, 0.4146, 0.1607, 0.4431, 0.1687, 0.3908, 0.2042, 0.3741, 0.2267, 0.372, 0.2025, 0.3773, 0.1869, 0.5672, 0.1753, 0.5362, 0.1816, 0.5341, 0.1685, 0.5654, 0.158, 0.5341, 0.1685, 0.4969, 0.1747, 0.4965, 0.1677, 0.5322, 0.1616, 0.4766, 0.1731, 0.4431, 0.1687, 0.4485, 0.1528, 0.4781, 0.1638, 0.5867, 0.1496, 0.5654, 0.158, 0.56, 0.1464, 0.58, 0.1334, 0.4969, 0.1747, 0.4766, 0.1731, 0.4781, 0.1638, 0.4965, 0.1677, 0.4146, 0.1607, 0.395, 0.1444, 0.4126, 0.1246, 0.426, 0.139, 0.4431, 0.1687, 0.4146, 0.1607, 0.426, 0.139, 0.4485, 0.1528, 0.395, 0.1444, 0.3826, 0.1233, 0.3949, 0.1139, 0.4126, 0.1246, 0.5654, 0.158, 0.5341, 0.1685, 0.5322, 0.1616, 0.56, 0.1464, 0.5447, 0.1198, 0.5226, 0.1265, 0.5176, 0.09307, 0.5357, 0.08807, 0.4271, 0.1028, 0.4075, 0.09273, 0.425, 0.06987, 0.4411, 0.07848, 0.4635, 0.1223, 0.442, 0.1144, 0.4543, 0.08612, 0.4711, 0.08984, 0.442, 0.1144, 0.4271, 0.1028, 0.4411, 0.07848, 0.4543, 0.08612, 0.4993, 0.1291, 0.4859, 0.127, 0.4885, 0.09298, 0.4987, 0.09381, 0.5661, 0.1104, 0.5447, 0.1198, 0.5357, 0.08807, 0.5533, 0.08299, 0.4859, 0.127, 0.4635, 0.1223, 0.4711, 0.08984, 0.4885, 0.09298, 0.5226, 0.1265, 0.4993, 0.1291, 0.4987, 0.09381, 0.5176, 0.09307, 0.3769, 0.1375, 0.3792, 0.1542, 0.3653, 0.1575, 0.3678, 0.1502, 0.3773, 0.1869, 0.372, 0.2025, 0.3618, 0.1804, 0.3626, 0.1735, 0.3741, 0.2267, 0.3616, 0.22, 0.3524, 0.2083, 0.3562, 0.1995, 0.372, 0.2025, 0.395, 0.1444, 0.407, 0.1622, 0.392, 0.1652, 0.3792, 0.1542, 0.4146, 0.1607, 0.4186, 0.1804, 0.407, 0.1622, 0.4223, 0.2031, 0.3908, 0.2042, 0.3773, 0.1869, 0.3918, 0.1855, 0.3653, 0.1575, 0.3694, 0.1638, 0.3469, 0.16, 0.3618, 0.1804, 0.3555, 0.1819, 0.3469, 0.16, 0.3918, 0.1855, 0.3773, 0.1869, 0.3626, 0.1735, 0.3684, 0.1716, 0.372, 0.2025, 0.3562, 0.1995, 0.3555, 0.1819, 0.3618, 0.1804, 0.3792, 0.1542, 0.392, 0.1652, 0.3694, 0.1638, 0.3653, 0.1575, 0.392, 0.1652, 0.3918, 0.1855, 0.3684, 0.1716, 0.3694, 0.1638, 0.407, 0.1622, 0.395, 0.1444, 0.4146, 0.1607, 0.6109, 0.5953, 0.6262, 0.5953, 0.6141, 0.6021, 0.3694, 0.1638, 0.3684, 0.1716, 0.3469, 0.16, 0.3626, 0.1735, 0.3618, 0.1804, 0.3469, 0.16, 0.3678, 0.1502, 0.3653, 0.1575, 0.3469, 0.16, 0.3684, 0.1716, 0.3626, 0.1735, 0.3469, 0.16, 0.3803, 0.1299, 0.395, 0.1444, 0.3792, 0.1542, 0.3769, 0.1375, 0.407, 0.1622, 0.4186, 0.1804, 0.4223, 0.2031, 0.3918, 0.1855, 0.392, 0.1652, 0.4186, 0.1804, 0.4456, 0.1918, 0.4223, 0.2031, 0.586, 0.1626, 0.5672, 0.1753, 0.5654, 0.158, 0.5867, 0.1496, 0.805, 0.07052, 0.774, 0.1055, 0.7669, 0.08869, 0.7982, 0.06451, 0.825, 0.05177, 0.8222, 0.05266, 0.8208, 0.05022, 0.8228, 0.04799, 0.8455, 0.08427, 0.8298, 0.04824, 0.8334, 0.04707, 0.7669, 0.1221, 0.7436, 0.124, 0.7268, 0.1119, 0.774, 0.1055, 0.9009, 0.1202, 0.8769, 0.1029, 0.877, 0.07334, 0.8992, 0.108, 0.8121, 0.09872, 0.8021, 0.1031, 0.805, 0.07052, 0.8118, 0.05922, 0.9132, 0.1029, 0.8897, 0.06656, 0.8978, 0.05799, 0.9153, 0.08333, 0.7669, 0.08869, 0.7214, 0.08724, 0.7344, 0.05359, 0.7694, 0.07198, 0.8273, 0.02934, 0.8411, 0.03076, 0.8405, 0.03517, 0.774, 0.1055, 0.7268, 0.1119, 0.7214, 0.08724, 0.7669, 0.08869, 0.8992, 0.108, 0.877, 0.07334, 0.8897, 0.06656, 0.9132, 0.1029, 0.8118, 0.05922, 0.805, 0.07052, 0.7982, 0.06451, 0.8103, 0.05567, 0.8099, 0.04366, 0.8131, 0.04961, 0.8084, 0.05195, 0.7344, 0.05359, 0.7725, 0.0002039, 0.7849, 0.03865, 0.7958, 0.05746, 0.7694, 0.07198, 0.8103, 0.05567, 0.7982, 0.06451, 0.7958, 0.05746, 0.8084, 0.05195, 0.8183, 0.04606, 0.8228, 0.04799, 0.8208, 0.05022, 0.7982, 0.06451, 0.7669, 0.08869, 0.7694, 0.07198, 0.7958, 0.05746, 0.945, 0.2103, 0.9, 0.2131, 0.8898, 0.1854, 0.9247, 0.1876, 0.8271, 0.2176, 0.7852, 0.2301, 0.7894, 0.1993, 0.8262, 0.1873, 0.7852, 0.2301, 0.746, 0.2326, 0.7562, 0.2019, 0.7894, 0.1993, 0.9, 0.2131, 0.8565, 0.2032, 0.8528, 0.1792, 0.8898, 0.1854, 0.8565, 0.2032, 0.8271, 0.2176, 0.8262, 0.1873, 0.8528, 0.1792, 0.746, 0.2326, 0.7163, 0.2287, 0.7253, 0.1998, 0.7562, 0.2019, 0.9247, 0.1876, 0.8898, 0.1854, 0.8745, 0.1142, 0.9024, 0.1325, 0.8262, 0.1873, 0.7894, 0.1993, 0.8026, 0.1163, 0.83, 0.09674, 0.7894, 0.1993, 0.7562, 0.2019, 0.7643, 0.1405, 0.8026, 0.1163, 0.8898, 0.1854, 0.8528, 0.1792, 0.8453, 0.09776, 0.8745, 0.1142, 0.8528, 0.1792, 0.8262, 0.1873, 0.83, 0.09674, 0.8453, 0.09776, 0.7562, 0.2019, 0.7253, 0.1998, 0.7447, 0.1382, 0.7643, 0.1405, 0.8225, 0.04108, 0.8295, 0.04184, 0.8277, 0.04515, 0.8131, 0.04961, 0.8167, 0.05208, 0.8144, 0.05444, 0.8169, 0.02965, 0.8273, 0.02934, 0.8131, 0.04961, 0.8099, 0.04366, 0.831, 0.009756, 0.8273, 0.02934, 0.8169, 0.02965, 0.8273, 0.02934, 0.8225, 0.04108, 0.8183, 0.04606, 0.8131, 0.04961, 0.8188, 0.05522, 0.8158, 0.05632, 0.8144, 0.05444, 0.8167, 0.05208, 0.8334, 0.04707, 0.8298, 0.04824, 0.8277, 0.04515, 0.8295, 0.04184, 0.8172, 0.09465, 0.8158, 0.05632, 0.8188, 0.05522, 0.862, 0.0937, 0.8438, 0.04092, 0.8494, 0.04075, 0.8745, 0.1142, 0.8453, 0.09776, 0.862, 0.0937, 0.8692, 0.09829, 0.828, 0.08432, 0.83, 0.09674, 0.8172, 0.09465, 0.8769, 0.1029, 0.8692, 0.09829, 0.8587, 0.0412, 0.877, 0.07334, 0.8494, 0.04075, 0.8438, 0.04092, 0.8405, 0.03517, 0.8411, 0.03076, 0.877, 0.07334, 0.8587, 0.0412, 0.8717, 0.03273, 0.8897, 0.06656, 0.7725, 0.0002039, 0.831, 0.009756, 0.8169, 0.02965, 0.7849, 0.03865, 0.7849, 0.03865, 0.8169, 0.02965, 0.8099, 0.04366, 0.8897, 0.06656, 0.8717, 0.03273, 0.8843, 0.03174, 0.8978, 0.05799, 0.813, 0.05412, 0.8116, 0.05496, 0.8103, 0.05567, 0.8084, 0.05195, 0.8131, 0.04961, 0.7849, 0.03865, 0.8099, 0.04366, 0.8084, 0.05195, 0.7958, 0.05746, 0.8131, 0.05851, 0.8118, 0.05922, 0.8103, 0.05567, 0.8116, 0.05496, 0.8121, 0.09872, 0.8118, 0.05922, 0.8131, 0.05851, 0.83, 0.09674, 0.8026, 0.1163, 0.8121, 0.09872, 0.8172, 0.09465, 0.8769, 0.1029, 0.8745, 0.1142, 0.8692, 0.09829, 0.5052, 0.0336, 0.4984, 0.03659, 0.4975, 0.03123, 0.5006, 0.02794, 0.5305, 0.0269, 0.5168, 0.03077, 0.511, 0.02336, 0.5271, 0.01618, 0.4984, 0.03659, 0.4918, 0.03684, 0.4922, 0.03141, 0.4975, 0.03123, 0.4918, 0.03684, 0.4838, 0.03809, 0.4856, 0.03271, 0.4922, 0.03141, 0.4913, 0.04442, 0.4814, 0.04509, 0.4838, 0.03809, 0.4918, 0.03684, 0.4995, 0.04395, 0.4913, 0.04442, 0.4918, 0.03684, 0.4984, 0.03659, 0.5356, 0.03746, 0.5217, 0.03988, 0.5168, 0.03077, 0.5305, 0.0269, 0.509, 0.04225, 0.4995, 0.04395, 0.4984, 0.03659, 0.5052, 0.0336, 0.4975, 0.03123, 0.4922, 0.03141, 0.493, 0.02894, 0.4955, 0.02784, 0.4922, 0.03141, 0.4856, 0.03271, 0.4871, 0.02942, 0.493, 0.02894, 0.4716, 0.0257, 0.4621, 0.01531, 0.4677, 0.01074, 0.4741, 0.02367, 0.4856, 0.03271, 0.4775, 0.03119, 0.4794, 0.02793, 0.4871, 0.02942, 0.5168, 0.03077, 0.5052, 0.0336, 0.5006, 0.02794, 0.511, 0.02336, 0.475, 0.03654, 0.4667, 0.0314, 0.4716, 0.0257, 0.4775, 0.03119, 0.4838, 0.03809, 0.475, 0.03654, 0.4775, 0.03119, 0.4856, 0.03271, 0.4667, 0.0314, 0.4567, 0.02271, 0.4621, 0.01531, 0.4716, 0.0257, 0.4741, 0.02367, 0.4677, 0.01074, 0.4788, 0.008946, 0.4779, 0.02116, 0.4871, 0.02942, 0.4794, 0.02793, 0.4818, 0.02451, 0.4879, 0.02535, 0.4794, 0.02793, 0.4741, 0.02367, 0.4779, 0.02116, 0.4818, 0.02451, 0.5052, 0.01935, 0.4979, 0.02653, 0.4967, 0.02485, 0.4971, 0.01274, 0.5271, 0.01618, 0.511, 0.02336, 0.5052, 0.01935, 0.5224, 0.008758, 0.5006, 0.02794, 0.4975, 0.03123, 0.4955, 0.02784, 0.4979, 0.02653, 0.511, 0.02336, 0.5006, 0.02794, 0.4979, 0.02653, 0.5052, 0.01935, 0.4775, 0.03119, 0.4716, 0.0257, 0.4741, 0.02367, 0.4794, 0.02793, 0.4971, 0.01274, 0.4879, 0.02064, 0.4779, 0.02116, 0.4788, 0.008946, 0.4879, 0.02064, 0.4947, 0.02614, 0.4923, 0.02695, 0.4879, 0.02535, 0.4779, 0.02116, 0.4879, 0.02064, 0.4879, 0.02535, 0.4818, 0.02451, 0.4967, 0.02485, 0.4947, 0.02614, 0.4879, 0.02064, 0.4971, 0.01274, 0.493, 0.02894, 0.4871, 0.02942, 0.4879, 0.02535, 0.4923, 0.02695, 0.4955, 0.02784, 0.493, 0.02894, 0.4923, 0.02695, 0.4947, 0.02614, 0.5224, 0.008758, 0.5052, 0.01935, 0.4971, 0.01274, 0.5137, 0.0002039, 0.4979, 0.02653, 0.4955, 0.02784, 0.4947, 0.02614, 0.4967, 0.02485, 0.08172, 0.7991, 0.08169, 0.7861, 0.1231, 0.7957, 0.1208, 0.8041, 0.1231, 0.7957, 0.148, 0.7779, 0.1389, 0.7952, 0.5527, 0.3184, 0.5917, 0.365, 0.5657, 0.4019, 0.4292, 0.5012, 0.4588, 0.4791, 0.4832, 0.5155, 0.3951, 0.4929, 0.4292, 0.5012, 0.418, 0.5351, 0.6189, 0.2517, 0.5978, 0.2683, 0.5816, 0.2393, 0.6026, 0.2233, 0.5978, 0.2683, 0.5768, 0.2872, 0.5632, 0.2587, 0.5816, 0.2393, 0.3576, 0.2983, 0.3977, 0.3139, 0.3464, 0.3295, 0.3344, 0.3128, 0.5768, 0.2872, 0.5527, 0.3184, 0.5326, 0.2703, 0.5632, 0.2587, 0.6108, 0.3589, 0.5917, 0.365, 0.5961, 0.3306, 0.3951, 0.4929, 0.418, 0.5351, 0.3837, 0.5205, 0.36, 0.4943, 0.3951, 0.4929, 0.3837, 0.5205, 0.3462, 0.5098, 0.36, 0.4943, 0.3682, 0.5221, 0.3618, 0.5286, 0.3682, 0.5221, 0.36, 0.4943, 0.3837, 0.5205, 0.06389, 0.445, 0.06734, 0.4683, 0.01702, 0.4817, 0.0002039, 0.4676, 0.07011, 0.4821, 0.07176, 0.4987, 0.02534, 0.5002, 0.02323, 0.4899, 0.1329, 0.5165, 0.1347, 0.5298, 0.07015, 0.5314, 0.07009, 0.5186, 0.1347, 0.5298, 0.1357, 0.5436, 0.06991, 0.5448, 0.07015, 0.5314, 0.1315, 0.4955, 0.1329, 0.5165, 0.07009, 0.5186, 0.07176, 0.4987, 0.1288, 0.4778, 0.1315, 0.4955, 0.07176, 0.4987, 0.07011, 0.4821, 0.01415, 0.5213, 0.004918, 0.5324, 0.001311, 0.5001, 0.006618, 0.5028, 0.02064, 0.5118, 0.01415, 0.5213, 0.006618, 0.5028, 0.01025, 0.503, 0.06734, 0.4683, 0.07011, 0.4821, 0.02323, 0.4899, 0.01702, 0.4817, 0.07009, 0.5186, 0.07015, 0.5314, 0.01415, 0.5213, 0.02064, 0.5118, 0.07015, 0.5314, 0.06991, 0.5448, 0.004918, 0.5324, 0.01415, 0.5213, 0.07176, 0.4987, 0.07009, 0.5186, 0.02064, 0.5118, 0.02534, 0.5002, 0.006618, 0.5028, 0.01132, 0.4969, 0.01228, 0.4997, 0.01025, 0.503, 0.00897, 0.4955, 0.01132, 0.4969, 0.006618, 0.5028, 0.001311, 0.5001, 0.02534, 0.5002, 0.02064, 0.5118, 0.01025, 0.503, 0.01228, 0.4997, 0.02323, 0.4899, 0.02534, 0.5002, 0.01228, 0.4997, 0.01132, 0.4969, 0.0002039, 0.4676, 0.01702, 0.4817, 0.00897, 0.4955, 0.001311, 0.5001, 0.01702, 0.4817, 0.02323, 0.4899, 0.01132, 0.4969, 0.00897, 0.4955, 0.6194, 0.7654, 0.6103, 0.7622, 0.6113, 0.7593, 0.6209, 0.7594, 0.6165, 0.7707, 0.609, 0.7651, 0.6103, 0.7622, 0.6194, 0.7654, 0.609, 0.7651, 0.6013, 0.7598, 0.6043, 0.7581, 0.6103, 0.7622, 0.6204, 0.7561, 0.6107, 0.7542, 0.6128, 0.7526, 0.6204, 0.7561, 0.6113, 0.7593, 0.6107, 0.7542, 0.6113, 0.7593, 0.6064, 0.757, 0.6107, 0.7542, 0.6043, 0.7581, 0.6097, 0.752, 0.6107, 0.7542, 0.6064, 0.757, 0.6013, 0.7598, 0.6068, 0.7522, 0.6097, 0.752, 0.6043, 0.7581, 0.6068, 0.7522, 0.6124, 0.7433, 0.6154, 0.7431, 0.6105, 0.7507, 0.9943, 0.3731, 0.9475, 0.3832, 0.9458, 0.3749, 0.9937, 0.3641, 0.9475, 0.3832, 0.9195, 0.3964, 0.9173, 0.3875, 0.9458, 0.3749, 0.9195, 0.3964, 0.889, 0.3931, 0.9173, 0.3875, 0.7296, 0.3629, 0.7436, 0.3976, 0.7002, 0.4087, 0.6983, 0.3733, 0.7, 0.417, 0.7002, 0.4087, 0.7436, 0.3976, 0.7492, 0.411, 0.6478, 0.3827, 0.6155, 0.4049, 0.6108, 0.3589, 0.9684, 0.4465, 0.9846, 0.4184, 0.9846, 0.4603, 0.6635, 0.9574, 0.6635, 0.988, 0.6558, 0.9578, 0.662, 0.8671, 0.662, 0.9085, 0.6429, 0.8801, 0.7506, 0.9371, 0.7506, 0.9555, 0.7448, 0.9515, 0.9684, 0.3623, 0.9862, 0.3327, 0.9862, 0.3741, 0.9886, 0.9783, 0.9962, 0.9491, 0.9962, 0.9796, 0.05526, 0.9211, 0.05526, 0.9629, 0.03641, 0.9344, 0.9509, 0.4689, 0.9434, 0.4529, 0.9509, 0.4527, 0.9849, 0.3983, 0.9987, 0.3741, 0.9987, 0.4145, 0.08911, 0.9843, 0.09658, 0.9538, 0.09658, 0.9858, 0.6869, 0.9853, 0.7101, 0.9541, 0.7101, 0.9855, 0.4358, 0.6559, 0.4358, 0.675, 0.4316, 0.6704, 0.9846, 0.4471, 0.9985, 0.4184, 0.9985, 0.4604, 0.9218, 0.8881, 0.9218, 0.9197, 0.9142, 0.8883, 0.3456, 0.9464, 0.3456, 0.9842, 0.3273, 0.9606, 0.3273, 0.9606, 0.3425, 0.944, 0.3456, 0.9464, 0.6869, 0.9541, 0.6869, 0.9885, 0.6655, 0.9546, 0.9977, 0.2381, 0.9977, 0.2681, 0.99, 0.2388, 0.7991, 0.9268, 0.7991, 0.9679, 0.7807, 0.9407, 0.9434, 0.4527, 0.9434, 0.4699, 0.9361, 0.4677, 0.9862, 0.3629, 0.9873, 0.3521, 0.9937, 0.3496, 0.9997, 0.3629, 0.9873, 0.3521, 0.9908, 0.3327, 0.9937, 0.3496, 0.9916, 0.8037, 0.9951, 0.7904, 0.9987, 0.7922, 0.9987, 0.8072, 0.9951, 0.7904, 0.9957, 0.7757, 0.9987, 0.7922, 0.7807, 0.9962, 0.7872, 0.9835, 0.7947, 0.9857, 0.797, 0.9962, 0.7872, 0.9835, 0.7908, 0.9679, 0.7947, 0.9857, 0.7506, 0.9371, 0.7436, 0.9256, 0.7506, 0.9204, 0.436, 0.7016, 0.436, 0.7072, 0.4316, 0.7035, 0.7992, 0.8027, 0.7992, 0.8106, 0.7954, 0.8042, 0.2055, 0.8051, 0.2055, 0.8129, 0.2026, 0.8072, 0.2051, 0.8129, 0.2051, 0.8205, 0.2026, 0.8145, 0.5958, 0.8282, 0.5985, 0.8207, 0.6003, 0.8282, 0.2067, 0.8027, 0.2099, 0.7994, 0.2099, 0.8059, 0.2067, 0.7994, 0.2067, 0.8051, 0.2026, 0.801, 0.2141, 0.7994, 0.2141, 0.8037, 0.2099, 0.8, 0.596, 0.8193, 0.6003, 0.8124, 0.5994, 0.8191, 0.7954, 0.8027, 0.798, 0.7944, 0.7991, 0.8027, 0.7954, 0.8176, 0.798, 0.8106, 0.798, 0.8186, 0.5994, 0.8191, 0.6003, 0.8207, 0.596, 0.8193, 0.619, 0.7433, 0.6204, 0.7561, 0.6153, 0.7472, 0.6153, 0.7472, 0.6204, 0.7561, 0.6128, 0.7526, 0.6097, 0.752, 0.6068, 0.7522, 0.6105, 0.7507, 0.05488, 0.6706, 0.04663, 0.6904, 0.0002039, 0.6864, 0.03276, 0.6413, 0.6863, 0.7816, 0.6779, 0.7702, 0.6963, 0.7712, 0.8158, 0.05632, 0.8143, 0.05779, 0.813, 0.05412, 0.8144, 0.05444, 0.8143, 0.05779, 0.8131, 0.05851, 0.8116, 0.05496, 0.813, 0.05412, 0.8587, 0.0412, 0.8536, 0.04069, 0.8463, 0.02559, 0.8526, 0.02017, 0.8536, 0.04069, 0.8494, 0.04075, 0.8411, 0.03076, 0.8463, 0.02559, 0.8438, 0.04092, 0.8365, 0.04585, 0.8324, 0.03914, 0.8405, 0.03517, 0.8365, 0.04585, 0.8334, 0.04707, 0.8295, 0.04184, 0.8324, 0.03914, 0.8222, 0.05266, 0.8203, 0.05429, 0.8183, 0.05091, 0.8208, 0.05022, 0.8203, 0.05429, 0.8188, 0.05522, 0.8167, 0.05208, 0.8183, 0.05091, 0.8298, 0.04824, 0.8269, 0.05089, 0.8244, 0.04686, 0.8277, 0.04515, 0.8269, 0.05089, 0.825, 0.05177, 0.8228, 0.04799, 0.8244, 0.04686, 0.8438, 0.04092, 0.862, 0.0937, 0.8365, 0.04585, 0.8692, 0.09829, 0.862, 0.0937, 0.8494, 0.04075, 0.8536, 0.04069, 0.8587, 0.0412, 0.8692, 0.09829, 0.8536, 0.04069, 0.862, 0.0937, 0.8455, 0.08427, 0.8334, 0.04707, 0.8365, 0.04585, 0.8455, 0.08427, 0.828, 0.08432, 0.825, 0.05177, 0.8269, 0.05089, 0.8298, 0.04824, 0.8455, 0.08427, 0.8269, 0.05089, 0.8222, 0.05266, 0.828, 0.08432, 0.8203, 0.05429, 0.828, 0.08432, 0.8172, 0.09465, 0.8188, 0.05522, 0.8203, 0.05429, 0.8158, 0.05632, 0.8172, 0.09465, 0.8143, 0.05779, 0.8172, 0.09465, 0.8121, 0.09872, 0.8131, 0.05851, 0.8143, 0.05779, 0.8144, 0.05444, 0.813, 0.05412, 0.8131, 0.04961, 0.8183, 0.05091, 0.8167, 0.05208, 0.8131, 0.04961, 0.8183, 0.04606, 0.8208, 0.05022, 0.8183, 0.05091, 0.8183, 0.04606, 0.8244, 0.04686, 0.8228, 0.04799, 0.8183, 0.04606, 0.8225, 0.04108, 0.8277, 0.04515, 0.8244, 0.04686, 0.8225, 0.04108, 0.8324, 0.03914, 0.8295, 0.04184, 0.8225, 0.04108, 0.8273, 0.02934, 0.8405, 0.03517, 0.8324, 0.03914, 0.8273, 0.02934, 0.8463, 0.02559, 0.8411, 0.03076, 0.8273, 0.02934, 0.831, 0.009756, 0.8526, 0.02017, 0.8463, 0.02559, 0.831, 0.009756, 0.7193, 0.3294, 0.7296, 0.3629, 0.6983, 0.3733, 0.6993, 0.3414, 0.8939, 0.2998, 0.8897, 0.3516, 0.8393, 0.3419, 0.8339, 0.3037, 0.9937, 0.3641, 0.9458, 0.3749, 0.9446, 0.3358, 0.9998, 0.3257, 0.844, 0.3715, 0.7882, 0.3798, 0.783, 0.3503, 0.8393, 0.3419, 0.7882, 0.3798, 0.7436, 0.3976, 0.7296, 0.3629, 0.783, 0.3503, 0.9458, 0.3749, 0.9173, 0.3875, 0.9063, 0.3481, 0.9446, 0.3358, 0.889, 0.3931, 0.8897, 0.3516, 0.9063, 0.3481, 0.9173, 0.3875, 0.5739, 0.4182, 0.5665, 0.4668, 0.5657, 0.4019, 0.6401, 0.459, 0.6179, 0.4864, 0.6148, 0.4334, 0.2777, 0.7292, 0.236, 0.6862, 0.299, 0.7197, 0.8079, 0.5573, 0.815, 0.5182, 0.8271, 0.5272, 0.8056, 0.4602, 0.815, 0.5182, 0.7944, 0.5044, 0.4817, 0.3781, 0.4666, 0.4082, 0.4427, 0.3674, 0.6482, 0.6136, 0.6796, 0.6132, 0.6498, 0.6355, 0.4991, 0.6508, 0.5021, 0.6456, 0.5172, 0.6474, 0.4991, 0.6508, 0.484, 0.649, 0.5021, 0.6456, 0.484, 0.649, 0.487, 0.6438, 0.5021, 0.6456, 0.809, 0.6899, 0.7903, 0.675, 0.7917, 0.6671, 0.7141, 0.6564, 0.7036, 0.6477, 0.719, 0.6343, 0.7242, 0.6387, 0.772, 0.6819, 0.7715, 0.6601, 0.7903, 0.675, 0.7905, 0.6859, 0.7744, 0.6443, 0.8066, 0.6567, 0.8078, 0.6733, 0.7917, 0.6671, 0.7333, 0.6557, 0.7141, 0.6564, 0.7242, 0.6387, 0.7338, 0.6383, 0.6779, 0.7702, 0.6715, 0.7608, 0.6876, 0.7582, 0.6572, 0.7298, 0.653, 0.7181, 0.681, 0.731, 0.4427, 0.3674, 0.3838, 0.3555, 0.4673, 0.3382, 0.3456, 0.4241, 0.3433, 0.3676, 0.3758, 0.3824, 0.1231, 0.7957, 0.08169, 0.7861, 0.1122, 0.7708, 0.148, 0.7779, 0.1231, 0.7957, 0.1122, 0.7708])
me_cube.materials.append(mat_eyes)
me_cube.materials.append(mat_material)
me_cube.materials.append(mat_nose)
me_cube.materials.append(mat_teeeth)
me_cube.materials.append(mat_stripes)
me_cube.materials.append(mat_mouth)
me_cube.use_remesh_preserve_volume = False
me_cube.use_remesh_preserve_attributes = False
me_cube.use_mirror_vertex_groups = False
me_cube.update()
arm_armature_002 = bpy.data.armatures.new('Armature.002')  # bones are not reproduced
arm_armature = bpy.data.armatures.new('Armature')  # bones are not reproduced
arm_armature_003 = bpy.data.armatures.new('Armature.003')  # bones are not reproduced

# ---- objects
ob_cube = bpy.data.objects.new('Cube', me_cube)
ob_armature_001 = bpy.data.objects.new('Armature.001', arm_armature_002)
ob_armature = bpy.data.objects.new('Armature', arm_armature)
ob_armature_002 = bpy.data.objects.new('Armature.002', arm_armature_003)

# ---- transforms, parenting, visibility, modifiers, constraints
ob_cube.parent = ob_armature
ob_cube.matrix_parent_inverse = Matrix(((1.0, 0.0, 0.0, -4.381e-08), (0.0, 1.0, 0.0, 0.934), (0.0, 0.0, 1.0, 0.4548), (0.0, 0.0, 0.0, 1.0)))
ob_cube.location = (0.0, 0.0, 0.0)
ob_cube.lock_rotations_4d = False
ob_cube.empty_display_type = 'ARROWS'
ob_cube.lineart.crease_threshold = 0.0
_vg = ob_cube.vertex_groups.new(name='Back')
for _i, _w in zip([0, 8, 10, 12, 18, 19, 31, 54, 81, 82, 83, 84, 85, 91, 92, 116, 122, 133, 134, 136, 147, 148, 149, 150, 151, 480, 482, 560, 562], [1.0, 0.2, 1.0, 1.0, 1.0, 1.0, 1.0, 1.0, 1.0, 1.0, 1.0, 1.0, 1.0, 1.0, 1.0, 0.9, 1.0, 1.0, 1.0, 1.0, 1.0, 1.0, 1.0, 1.0, 1.0, 0.5, 0.5, 0.25, 0.25]): _vg.add([_i], _w, 'REPLACE')
_vg = ob_cube.vertex_groups.new(name='Back2')
for _i, _w in zip([3, 13, 15, 16, 17, 29, 33, 44, 45, 46, 47, 55, 56, 59, 81, 82, 83, 84, 85, 86, 87, 88, 89, 90, 98, 99, 103, 122, 123, 141, 142, 143, 144, 145, 158, 159, 160, 173, 174, 274, 281, 456, 457, 458, 459, 460, 461], [1.0, 1.0, 1.0, 1.0, 1.0, 1.0, 1.0, 1.0, 1.0, 1.0, 1.0, 1.0, 1.0, 1.0, 1.0, 1.0, 1.0, 1.0, 1.0, 1.0, 1.0, 1.0, 1.0, 1.0, 1.0, 1.0, 1.0, 1.0, 1.0, 1.0, 1.0, 1.0, 1.0, 1.0, 1.0, 1.0, 1.0, 1.0, 1.0, 1.0, 1.0, 1.0, 0.5735, 0.5431, 0.5562, 1.0, 1.0]): _vg.add([_i], _w, 'REPLACE')
_vg = ob_cube.vertex_groups.new(name='BackPaw_L')
_vg = ob_cube.vertex_groups.new(name='BackPaw_R')
_vg.add([288, 423, 424, 425, 426, 427, 428, 429, 430, 431, 432, 433, 434, 435, 436, 437, 438, 439, 440, 441, 442, 443, 444, 445, 446, 447, 448, 449, 450, 451, 452, 453, 454], 1.0, 'REPLACE')
_vg = ob_cube.vertex_groups.new(name='Bone')
_vg = ob_cube.vertex_groups.new(name='Claw_L')
_vg = ob_cube.vertex_groups.new(name='Claw_R')
_vg.add([496, 500, 504, 508, 512], 1.0, 'REPLACE')
_vg = ob_cube.vertex_groups.new(name='Ear_L')
_vg = ob_cube.vertex_groups.new(name='Ear_R')
for _i, _w in zip([247, 249, 250, 262, 291, 564, 565, 566, 567, 568], [1.0, 1.0, 1.0, 1.0, 1.0, 1.0, 1.0, 0.5, 1.0, 1.0]): _vg.add([_i], _w, 'REPLACE')
_vg = ob_cube.vertex_groups.new(name='Eye_L')
_vg = ob_cube.vertex_groups.new(name='Eye_R')
_vg = ob_cube.vertex_groups.new(name='FrontPaw_L')
_vg = ob_cube.vertex_groups.new(name='FrontPaw_R')
_vg.add([72, 73, 74, 75, 96, 97, 374, 375, 376, 377, 378, 379, 380, 381, 382, 383, 384, 385, 386, 387, 388, 389, 390, 391, 404, 405, 406, 407, 408, 409, 410, 411, 412, 413, 414, 415, 416, 417, 418, 419, 420, 421, 422, 493, 494, 495, 497, 498, 499, 501, 502, 503, 505, 506, 507, 509, 510, 511, 536, 537, 538, 539, 540, 541, 542, 543, 544, 545, 546, 547, 548, 549, 550, 551, 552, 553, 554, 555], 1.0, 'REPLACE')
_vg = ob_cube.vertex_groups.new(name='Head')
for _i, _w in zip([76, 77, 78, 79, 80, 121, 175, 176, 177, 178, 179, 180, 181, 182, 183, 184, 185, 186, 187, 188, 190, 191, 192, 193, 194, 195, 198, 199, 200, 201, 202, 203, 208, 209, 210, 211, 212, 213, 220, 221, 222, 223, 230, 231, 232, 233, 234, 235, 236, 237, 238, 239, 240, 241, 242, 243, 244, 245, 246, 248, 251, 252, 253, 254, 255, 256, 257, 258, 259, 260, 261, 263, 264, 265, 266, 267, 268, 269, 270, 271, 272, 273, 292, 293, 294, 295, 296, 297, 298, 299, 300, 301, 302, 303, 304, 305, 306, 307, 308, 309, 310, 455, 483, 484, 485, 486, 487, 488, 489, 490, 491, 492, 514, 515, 516, 517, 518, 519, 520, 521, 522, 523, 524, 525, 526, 527, 528, 533, 534, 535, 566, 569, 570, 571, 572, 573], [0.4017, 0.4017, 0.4017, 0.4017, 0.4017, 0.4017, 1.0, 1.0, 1.0, 1.0, 1.0, 1.0, 1.0, 1.0, 1.0, 1.0, 1.0, 1.0, 1.0, 1.0, 1.0, 1.0, 1.0, 1.0, 1.0, 1.0, 1.0, 1.0, 1.0, 1.0, 1.0, 1.0, 1.0, 1.0, 1.0, 1.0, 1.0, 1.0, 1.0, 1.0, 1.0, 1.0, 1.0, 1.0, 1.0, 1.0, 1.0, 1.0, 1.0, 1.0, 1.0, 1.0, 1.0, 1.0, 1.0, 1.0, 1.0, 1.0, 1.0, 1.0, 1.0, 1.0, 1.0, 1.0, 1.0, 1.0, 1.0, 1.0, 1.0, 1.0, 1.0, 1.0, 1.0, 1.0, 1.0, 1.0, 1.0, 1.0, 1.0, 1.0, 1.0, 1.0, 1.0, 1.0, 1.0, 1.0, 1.0, 1.0, 1.0, 1.0, 1.0, 1.0, 1.0, 1.0, 1.0, 1.0, 1.0, 1.0, 1.0, 1.0, 1.0, 1.0, 1.0, 1.0, 1.0, 1.0, 1.0, 1.0, 1.0, 1.0, 1.0, 1.0, 1.0, 1.0, 1.0, 1.0, 1.0, 1.0, 1.0, 1.0, 1.0, 1.0, 1.0, 1.0, 1.0, 1.0, 1.0, 1.0, 1.0, 1.0, 0.5, 1.0, 1.0, 1.0, 1.0, 0.5]): _vg.add([_i], _w, 'REPLACE')
_vg = ob_cube.vertex_groups.new(name='Heel_L')
_vg = ob_cube.vertex_groups.new(name='Heel_R')
_vg.add([282, 283, 284, 285, 286, 287, 289, 290, 319, 326, 327, 328, 329, 330, 331, 332, 333, 334, 335, 336, 337, 338, 339, 340, 341, 342, 343, 344, 345, 346, 347, 348, 349, 350, 351, 352, 353, 354, 355, 356, 357, 358, 359, 360, 361, 362, 363, 364, 365, 366, 367, 368, 370, 371, 372, 423, 424, 425, 426, 427, 428, 430, 431], 1.0, 'REPLACE')
_vg = ob_cube.vertex_groups.new(name='Hip_L')
_vg = ob_cube.vertex_groups.new(name='Hip_R')
_vg = ob_cube.vertex_groups.new(name='Jaw')
for _i, _w in zip([189, 196, 197, 204, 205, 206, 207, 214, 215, 216, 217, 218, 219, 224, 225, 226, 227, 228, 229, 529, 530, 531, 532, 573], [1.0, 1.0, 1.0, 1.0, 1.0, 1.0, 1.0, 1.0, 1.0, 1.0, 1.0, 1.0, 1.0, 1.0, 1.0, 1.0, 1.0, 1.0, 1.0, 1.0, 1.0, 1.0, 1.0, 0.5]): _vg.add([_i], _w, 'REPLACE')
_vg = ob_cube.vertex_groups.new(name='LowerArm_L')
_vg = ob_cube.vertex_groups.new(name='LowerArm_R')
_vg.add([72, 73, 74, 75, 96, 97, 104, 105, 106, 107, 108, 109, 320, 321, 322, 323, 324, 325, 392, 393, 394, 395, 396, 397, 398, 399, 400, 401, 402, 403, 404, 405, 413, 414], 1.0, 'REPLACE')
_vg = ob_cube.vertex_groups.new(name='LowerLeg_L')
_vg = ob_cube.vertex_groups.new(name='LowerLeg_R')
_vg.add([1, 4, 24, 26, 38, 39, 40, 41, 42, 43, 275, 278, 279, 311, 312, 313, 314, 315, 316, 317, 318, 357, 358, 359, 360, 361, 362, 363, 364, 365, 366, 367, 368, 369, 371, 372, 373, 457, 458, 459], 1.0, 'REPLACE')
_vg = ob_cube.vertex_groups.new(name='Neck0')
_vg.add([7, 11, 32, 53, 54, 77, 119, 135, 146, 152, 154], 1.0, 'REPLACE')
_vg = ob_cube.vertex_groups.new(name='Neck1')
_vg.add([5, 7, 9, 11, 28, 32, 76, 78, 79, 80, 119, 121, 146, 152, 153, 154], 1.0, 'REPLACE')
_vg = ob_cube.vertex_groups.new(name='Neck2')
_vg.add([2, 5, 9, 14, 156, 157], 1.0, 'REPLACE')
_vg = ob_cube.vertex_groups.new(name='Shoulder_L')
_vg = ob_cube.vertex_groups.new(name='Shoulder_R')
for _i, _w in zip([8, 21, 23, 28, 31, 34, 35, 94, 95, 116, 117, 118, 120, 124, 139, 153, 563], [0.12, 1.0, 1.0, 1.0, 1.0, 1.0, 1.0, 1.0, 1.0, 0.19, 0.49, 1.0, 1.0, 1.0, 1.0, 1.0, 1.0]): _vg.add([_i], _w, 'REPLACE')
_vg = ob_cube.vertex_groups.new(name='ShoulderBlade_L')
_vg = ob_cube.vertex_groups.new(name='ShoulderBlade_R')
_vg.add([137, 138, 139], 1.0, 'REPLACE')
_vg = ob_cube.vertex_groups.new(name='Tail0')
_vg = ob_cube.vertex_groups.new(name='Tail1')
_vg.add([49, 50, 51, 52, 57, 58], 1.0, 'REPLACE')
_vg = ob_cube.vertex_groups.new(name='Tail2')
_vg.add([49, 50, 51, 52, 57, 58, 60, 61, 62, 63, 64, 65, 66, 67, 68, 69, 70, 71, 161, 162, 163, 164, 165, 166, 167, 168, 169, 170, 171, 172], 1.0, 'REPLACE')
_vg = ob_cube.vertex_groups.new(name='Tail3')
_vg.add([66, 67, 68, 69, 70, 71, 161, 162, 163, 164, 165, 166, 167, 168, 169, 170, 171, 172, 462, 463, 464, 465, 466, 467], 1.0, 'REPLACE')
_vg = ob_cube.vertex_groups.new(name='Tail4')
_vg.add([462, 463, 464, 465, 466, 467, 468, 469, 470, 471, 472, 473, 474, 475, 476, 477, 478, 479], 1.0, 'REPLACE')
_vg = ob_cube.vertex_groups.new(name='Thigh_L')
_vg = ob_cube.vertex_groups.new(name='Thigh_R')
_vg.add([1, 3, 4, 6, 24, 25, 26, 27, 29, 30, 36, 37, 48, 86, 100, 101, 102, 103, 141, 143, 275, 276, 277, 280, 281, 457, 458, 459], 1.0, 'REPLACE')
_vg = ob_cube.vertex_groups.new(name='UpperArm_L')
_vg = ob_cube.vertex_groups.new(name='UpperArm_R')
for _i, _w in zip([20, 22, 93, 110, 111, 112, 113, 114, 115, 117, 118, 120, 124, 125, 126, 127, 128, 129, 130, 131, 132, 140, 155, 480, 481, 482, 556, 557, 558, 559, 560, 561, 562], [1.0, 1.0, 1.0, 1.0, 1.0, 1.0, 1.0, 1.0, 0.97, 1.0, 1.0, 1.0, 1.0, 1.0, 1.0, 1.0, 1.0, 1.0, 1.0, 1.0, 1.0, 1.0, 1.0, 1.0, 1.0, 1.0, 1.0, 1.0, 1.0, 1.0, 0.985, 1.0, 1.0]): _vg.add([_i], _w, 'REPLACE')
_m = ob_cube.modifiers.new('Mirror', 'MIRROR')
_m = ob_cube.modifiers.new('Armature', 'ARMATURE')
_m.object = ob_armature
ob_armature_001.location = (-1.033, 2.014, -0.1223)
ob_armature_001.rotation_euler = (-0.0, 3.142, 3.142)
ob_armature_001.lineart.crease_threshold = 0.0
ob_armature.location = (4.381e-08, -0.934, -0.4548)
ob_armature.lineart.crease_threshold = 0.0
ob_armature_002.parent = ob_armature
ob_armature_002.location = (0.09541, 3.778, 1.901)
ob_armature_002.rotation_euler = (-0.6916, -0.06092, -0.07857)
ob_armature_002.lineart.crease_threshold = 0.0

# ---- collection membership
col_collection_1.objects.link(ob_cube)
col_collection_2.objects.link(ob_armature_001)
col_collection_2.objects.link(ob_armature)
col_collection_2.objects.link(ob_armature_002)

# ---- scene / render settings (as saved in the file)
scene.frame_start = 0; scene.frame_end = 23; scene.frame_set(5)
scene.render.engine = 'BLENDER_EEVEE_NEXT'
scene.render.resolution_percentage = 50
scene.render.dither_intensity = 0.0
scene.cycles.use_denoising = False
scene.cycles.samples = 128
scene.cycles.sampling_pattern = 'TABULATED_SOBOL'
scene.cycles.use_adaptive_sampling = False
scene.cycles.use_light_tree = False
scene.cycles.blur_glossy = 0.0
scene.cycles.sample_clamp_indirect = 0.0
scene.view_settings.view_transform = 'Standard'
bpy.context.view_layer.update()

# ---- added for rendering (the .blend has no active camera and no usable light): camera, sun
cam_auto = bpy.data.cameras.new('AutoCamera')
cam_auto.lens = 50.0
cam_auto.sensor_width = 36.0
cam_auto.clip_end = 1000.0
ob_auto_camera = bpy.data.objects.new('AutoCamera', cam_auto)
scene.collection.objects.link(ob_auto_camera)
ob_auto_camera.location = (15.6585, -15.5167, 14.2021)
ob_auto_camera.rotation_euler = (1.09748, -7.21219e-08, 0.694738)
scene.camera = ob_auto_camera
light_auto_sun = bpy.data.lights.new('AutoSun', 'SUN')
light_auto_sun.energy = 3.0
light_auto_sun.angle = 0.0523599
ob_auto_sun = bpy.data.objects.new('AutoSun', light_auto_sun)
scene.collection.objects.link(ob_auto_sun)
ob_auto_sun.rotation_euler = (0.872665, 0.174533, 0.523599)
bpy.context.view_layer.update()
